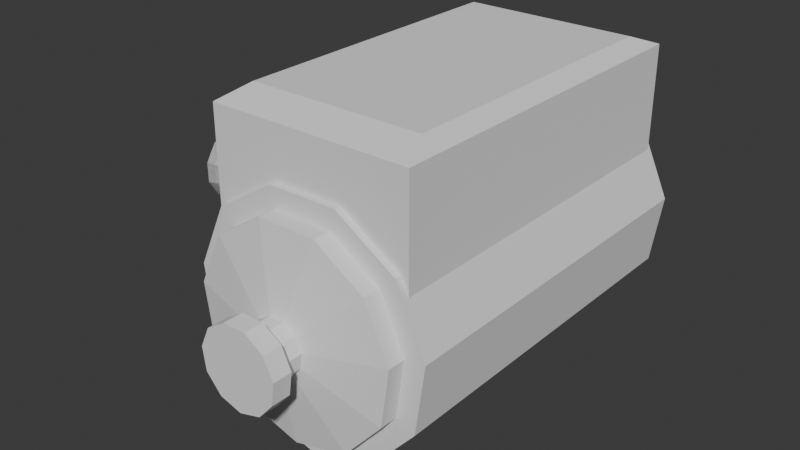 # Source: Engine_4CylinderInLine.blend  (saved by Blender 4.4.32; exported with 4.5.12 LTS)
import bpy
from mathutils import Matrix  # noqa: F401  (used for matrix-valued properties, if any)

bpy.ops.wm.read_factory_settings(use_empty=True)
scene = bpy.context.scene
scene.name = 'Scene'

# ---- world
world_world = bpy.data.worlds.new('World'); scene.world = world_world
world_world.use_nodes = True; world_world.node_tree.nodes.clear()
_N = world_world.node_tree.nodes; _L = world_world.node_tree.links
n0 = _N.new('ShaderNodeOutputWorld'); n0.name = 'World Output'; n0.location = (300, 300)
n1 = _N.new('ShaderNodeBackground'); n1.name = 'Background'; n1.location = (10, 300)
n1.inputs[0].default_value = (0.05088, 0.05088, 0.05088, 1.0)
_L.new(n1.outputs[0], n0.inputs[0])
n0.is_active_output = True
world_world.color = (0.05088, 0.05088, 0.05088)
world_world.sun_shadow_jitter_overblur = 0.0

# ---- meshes
me_cube_001 = bpy.data.meshes.new('Cube.001')
me_cube_001.from_pydata([(-1.085, -1.175, -0.5417), (-1.085, -1.175, 1.063), (-1.085, 0.5529, -0.5417), (-1.085, 0.5529, 1.063), (1.085, -1.175, -0.5417), (1.085, -1.175, 1.063), (1.085, 0.5529, -0.5417), (1.085, 0.5529, 1.063), (0.0, -1.206, -2.088), (0.0, 0.5725, -2.088), (0.7194, -1.206, -1.876), (0.7194, 0.5725, -1.876), (1.21, -1.206, -1.31), (1.21, 0.5725, -1.31), (1.317, -1.206, -0.5675), (1.317, 0.5725, -0.5675), (1.006, -1.206, 0.1145), (1.006, 0.5725, 0.1145), (0.3749, -1.206, 0.5199), (0.3749, 0.5725, 0.5199), (-0.3749, -1.206, 0.5199), (-0.3749, 0.5725, 0.5199), (-1.006, -1.206, 0.1145), (-1.006, 0.5725, 0.1145), (-1.317, -1.206, -0.5675), (-1.317, 0.5725, -0.5675), (-1.21, -1.206, -1.31), (-1.21, 0.5725, -1.31), (-0.7194, -1.206, -1.876), (-0.7194, 0.5725, -1.876), (-0.9319, -1.025, 1.19), (-0.9319, 0.4029, 1.19), (0.9319, 0.4029, 1.19), (0.9319, -1.025, 1.19), (1.796e-09, -1.206, -1.867), (0.6002, -1.206, -1.691), (1.01, -1.206, -1.218), (1.099, -1.206, -0.5989), (0.839, -1.206, -0.02991), (0.3128, -1.206, 0.3083), (-0.3128, -1.206, 0.3083), (-0.839, -1.206, -0.02991), (-1.099, -1.206, -0.5989), (-1.01, -1.206, -1.218), (-0.6002, -1.206, -1.691), (1.796e-09, -1.293, -1.867), (0.6002, -1.293, -1.691), (1.01, -1.293, -1.218), (1.099, -1.293, -0.5989), (0.839, -1.293, -0.02991), (0.3128, -1.293, 0.3083), (-0.3128, -1.293, 0.3083), (-0.839, -1.293, -0.02991), (-1.099, -1.293, -0.5989), (-1.01, -1.293, -1.218), (-0.6002, -1.293, -1.691), (1.796e-09, -1.293, -1.867), (0.6002, -1.293, -1.691), (1.01, -1.293, -1.218), (1.099, -1.293, -0.5989), (0.839, -1.293, -0.02991), (0.3128, -1.293, 0.3083), (-0.3128, -1.293, 0.3083), (-0.839, -1.293, -0.02991), (-1.099, -1.293, -0.5989), (-1.01, -1.293, -1.218), (-0.6002, -1.293, -1.691), (8.54e-09, -1.362, -1.039), (0.1525, -1.362, -0.9942), (0.2566, -1.362, -0.8741), (0.2792, -1.362, -0.7167), (0.2132, -1.362, -0.5721), (0.07948, -1.362, -0.4862), (-0.07948, -1.362, -0.4862), (-0.2132, -1.362, -0.5721), (-0.2792, -1.362, -0.7167), (-0.2566, -1.362, -0.8741), (-0.1525, -1.362, -0.9942), (8.54e-09, -1.48, -1.039), (0.1525, -1.48, -0.9942), (0.2566, -1.48, -0.8741), (0.2792, -1.48, -0.7167), (0.2132, -1.48, -0.5721), (0.07948, -1.48, -0.4862), (-0.07948, -1.48, -0.4862), (-0.2132, -1.48, -0.5721), (-0.2792, -1.48, -0.7167), (-0.2566, -1.48, -0.8741), (-0.1525, -1.48, -0.9942), (7.348e-09, -1.48, -1.185), (0.2316, -1.48, -1.117), (0.3897, -1.48, -0.9349), (0.4241, -1.48, -0.6959), (0.3238, -1.48, -0.4763), (0.1207, -1.48, -0.3458), (-0.1207, -1.48, -0.3458), (-0.3238, -1.48, -0.4763), (-0.4241, -1.48, -0.6959), (-0.3897, -1.48, -0.9349), (-0.2316, -1.48, -1.117), (7.348e-09, -1.572, -1.185), (0.2316, -1.572, -1.117), (0.3897, -1.572, -0.9349), (0.4241, -1.572, -0.6959), (0.3238, -1.572, -0.4763), (0.1207, -1.572, -0.3458), (-0.1207, -1.572, -0.3458), (-0.3238, -1.572, -0.4763), (-0.4241, -1.572, -0.6959), (-0.3897, -1.572, -0.9349), (-0.2316, -1.572, -1.117)], [], [(0, 1, 3, 2), (2, 3, 7, 6), (6, 7, 5, 4), (4, 5, 1, 0), (2, 6, 4, 0), (3, 1, 30, 31), (8, 9, 11, 10), (10, 11, 13, 12), (12, 13, 15, 14), (14, 15, 17, 16), (16, 17, 19, 18), (18, 19, 21, 20), (20, 21, 23, 22), (22, 23, 25, 24), (24, 25, 27, 26), (11, 9, 29, 27, 25, 23, 21, 19, 17, 15, 13), (26, 27, 29, 28), (28, 29, 9, 8), (24, 26, 43, 42), (32, 31, 30, 33), (1, 5, 33, 30), (7, 3, 31, 32), (5, 7, 32, 33), (35, 36, 47, 46), (22, 24, 42, 41), (20, 22, 41, 40), (18, 20, 40, 39), (16, 18, 39, 38), (14, 16, 38, 37), (8, 10, 35, 34), (12, 14, 37, 36), (28, 8, 34, 44), (10, 12, 36, 35), (26, 28, 44, 43), (49, 50, 61, 60), (42, 43, 54, 53), (39, 40, 51, 50), (36, 37, 48, 47), (43, 44, 55, 54), (40, 41, 52, 51), (37, 38, 49, 48), (44, 34, 45, 55), (34, 35, 46, 45), (41, 42, 53, 52), (38, 39, 50, 49), (58, 59, 70, 69), (46, 47, 58, 57), (53, 54, 65, 64), (50, 51, 62, 61), (47, 48, 59, 58), (54, 55, 66, 65), (51, 52, 63, 62), (48, 49, 60, 59), (55, 45, 56, 66), (45, 46, 57, 56), (52, 53, 64, 63), (68, 69, 80, 79), (65, 66, 77, 76), (62, 63, 74, 73), (59, 60, 71, 70), (66, 56, 67, 77), (56, 57, 68, 67), (63, 64, 75, 74), (60, 61, 72, 71), (57, 58, 69, 68), (64, 65, 76, 75), (61, 62, 73, 72), (84, 85, 96, 95), (75, 76, 87, 86), (72, 73, 84, 83), (69, 70, 81, 80), (76, 77, 88, 87), (73, 74, 85, 84), (70, 71, 82, 81), (77, 67, 78, 88), (67, 68, 79, 78), (74, 75, 86, 85), (71, 72, 83, 82), (90, 91, 102, 101), (81, 82, 93, 92), (88, 78, 89, 99), (78, 79, 90, 89), (85, 86, 97, 96), (82, 83, 94, 93), (79, 80, 91, 90), (86, 87, 98, 97), (83, 84, 95, 94), (80, 81, 92, 91), (87, 88, 99, 98), (100, 101, 102, 103, 104, 105, 106, 107, 108, 109, 110), (97, 98, 109, 108), (94, 95, 106, 105), (91, 92, 103, 102), (98, 99, 110, 109), (95, 96, 107, 106), (92, 93, 104, 103), (99, 89, 100, 110), (89, 90, 101, 100), (96, 97, 108, 107), (93, 94, 105, 104)])
_uv = me_cube_001.uv_layers.new(name='UVMap')
_uv.uv.foreach_set('vector', [0.375, 0.0, 0.625, 0.0, 0.625, 0.25, 0.375, 0.25, 0.375, 0.25, 0.625, 0.25, 0.625, 0.5, 0.375, 0.5, 0.375, 0.5, 0.625, 0.5, 0.625, 0.75, 0.375, 0.75, 0.375, 0.75, 0.625, 0.75, 0.625, 1.0, 0.375, 1.0, 0.125, 0.5, 0.375, 0.5, 0.375, 0.75, 0.125, 0.75, 0.625, 0.25, 0.625, 0.0, 0.625, 0.0, 0.625, 0.25, 1.0, 0.5, 1.0, 1.0, 0.9091, 1.0, 0.9091, 0.5, 0.9091, 0.5, 0.9091, 1.0, 0.8182, 1.0, 0.8182, 0.5, 0.8182, 0.5, 0.8182, 1.0, 0.7273, 1.0, 0.7273, 0.5, 0.7273, 0.5, 0.7273, 1.0, 0.6364, 1.0, 0.6364, 0.5, 0.6364, 0.5, 0.6364, 1.0, 0.5455, 1.0, 0.5455, 0.5, 0.5455, 0.5, 0.5455, 1.0, 0.4545, 1.0, 0.4545, 0.5, 0.4545, 0.5, 0.4545, 1.0, 0.3636, 1.0, 0.3636, 0.5, 0.3636, 0.5, 0.3636, 1.0, 0.2727, 1.0, 0.2727, 0.5, 0.2727, 0.5, 0.2727, 1.0, 0.1818, 1.0, 0.1818, 0.5, 0.3798, 0.4519, 0.25, 0.49, 0.1202, 0.4519, 0.03169, 0.3497, 0.01244, 0.2158, 0.06862, 0.09283, 0.1824, 0.01972, 0.3176, 0.01972, 0.4314, 0.09283, 0.4876, 0.2158, 0.4683, 0.3497, 0.1818, 0.5, 0.1818, 1.0, 0.09091, 1.0, 0.09091, 0.5, 0.09091, 0.5, 0.09091, 1.0, -1.788e-07, 1.0, -1.788e-07, 0.5, 0.2727, 0.5, 0.1818, 0.5, 0.1818, 0.5, 0.2727, 0.5, 0.625, 0.5, 0.875, 0.5, 0.875, 0.75, 0.625, 0.75, 0.625, 1.0, 0.625, 0.75, 0.625, 0.75, 0.625, 1.0, 0.625, 0.5, 0.625, 0.25, 0.625, 0.25, 0.625, 0.5, 0.625, 0.75, 0.625, 0.5, 0.625, 0.5, 0.625, 0.75, 0.9091, 0.5, 0.8182, 0.5, 0.8182, 0.5, 0.9091, 0.5, 0.3636, 0.5, 0.2727, 0.5, 0.2727, 0.5, 0.3636, 0.5, 0.4545, 0.5, 0.3636, 0.5, 0.3636, 0.5, 0.4545, 0.5, 0.5455, 0.5, 0.4545, 0.5, 0.4545, 0.5, 0.5455, 0.5, 0.6364, 0.5, 0.5455, 0.5, 0.5455, 0.5, 0.6364, 0.5, 0.7273, 0.5, 0.6364, 0.5, 0.6364, 0.5, 0.7273, 0.5, 1.0, 0.5, 0.9091, 0.5, 0.9091, 0.5, 1.0, 0.5, 0.8182, 0.5, 0.7273, 0.5, 0.7273, 0.5, 0.8182, 0.5, 0.09091, 0.5, -1.788e-07, 0.5, -1.788e-07, 0.5, 0.09091, 0.5, 0.9091, 0.5, 0.8182, 0.5, 0.8182, 0.5, 0.9091, 0.5, 0.1818, 0.5, 0.09091, 0.5, 0.09091, 0.5, 0.1818, 0.5, 0.6364, 0.5, 0.5455, 0.5, 0.5455, 0.5, 0.6364, 0.5, 0.2727, 0.5, 0.1818, 0.5, 0.1818, 0.5, 0.2727, 0.5, 0.5455, 0.5, 0.4545, 0.5, 0.4545, 0.5, 0.5455, 0.5, 0.8182, 0.5, 0.7273, 0.5, 0.7273, 0.5, 0.8182, 0.5, 0.1818, 0.5, 0.09091, 0.5, 0.09091, 0.5, 0.1818, 0.5, 0.4545, 0.5, 0.3636, 0.5, 0.3636, 0.5, 0.4545, 0.5, 0.7273, 0.5, 0.6364, 0.5, 0.6364, 0.5, 0.7273, 0.5, 0.09091, 0.5, -1.788e-07, 0.5, -1.788e-07, 0.5, 0.09091, 0.5, 1.0, 0.5, 0.9091, 0.5, 0.9091, 0.5, 1.0, 0.5, 0.3636, 0.5, 0.2727, 0.5, 0.2727, 0.5, 0.3636, 0.5, 0.6364, 0.5, 0.5455, 0.5, 0.5455, 0.5, 0.6364, 0.5, 0.8182, 0.5, 0.7273, 0.5, 0.7273, 0.5, 0.8182, 0.5, 0.9091, 0.5, 0.8182, 0.5, 0.8182, 0.5, 0.9091, 0.5, 0.2727, 0.5, 0.1818, 0.5, 0.1818, 0.5, 0.2727, 0.5, 0.5455, 0.5, 0.4545, 0.5, 0.4545, 0.5, 0.5455, 0.5, 0.8182, 0.5, 0.7273, 0.5, 0.7273, 0.5, 0.8182, 0.5, 0.1818, 0.5, 0.09091, 0.5, 0.09091, 0.5, 0.1818, 0.5, 0.4545, 0.5, 0.3636, 0.5, 0.3636, 0.5, 0.4545, 0.5, 0.7273, 0.5, 0.6364, 0.5, 0.6364, 0.5, 0.7273, 0.5, 0.09091, 0.5, -1.788e-07, 0.5, -1.788e-07, 0.5, 0.09091, 0.5, 1.0, 0.5, 0.9091, 0.5, 0.9091, 0.5, 1.0, 0.5, 0.3636, 0.5, 0.2727, 0.5, 0.2727, 0.5, 0.3636, 0.5, 0.9091, 0.5, 0.8182, 0.5, 0.8182, 0.5, 0.9091, 0.5, 0.1818, 0.5, 0.09091, 0.5, 0.09091, 0.5, 0.1818, 0.5, 0.4545, 0.5, 0.3636, 0.5, 0.3636, 0.5, 0.4545, 0.5, 0.7273, 0.5, 0.6364, 0.5, 0.6364, 0.5, 0.7273, 0.5, 0.09091, 0.5, -1.788e-07, 0.5, -1.788e-07, 0.5, 0.09091, 0.5, 1.0, 0.5, 0.9091, 0.5, 0.9091, 0.5, 1.0, 0.5, 0.3636, 0.5, 0.2727, 0.5, 0.2727, 0.5, 0.3636, 0.5, 0.6364, 0.5, 0.5455, 0.5, 0.5455, 0.5, 0.6364, 0.5, 0.9091, 0.5, 0.8182, 0.5, 0.8182, 0.5, 0.9091, 0.5, 0.2727, 0.5, 0.1818, 0.5, 0.1818, 0.5, 0.2727, 0.5, 0.5455, 0.5, 0.4545, 0.5, 0.4545, 0.5, 0.5455, 0.5, 0.4545, 0.5, 0.3636, 0.5, 0.3636, 0.5, 0.4545, 0.5, 0.2727, 0.5, 0.1818, 0.5, 0.1818, 0.5, 0.2727, 0.5, 0.5455, 0.5, 0.4545, 0.5, 0.4545, 0.5, 0.5455, 0.5, 0.8182, 0.5, 0.7273, 0.5, 0.7273, 0.5, 0.8182, 0.5, 0.1818, 0.5, 0.09091, 0.5, 0.09091, 0.5, 0.1818, 0.5, 0.4545, 0.5, 0.3636, 0.5, 0.3636, 0.5, 0.4545, 0.5, 0.7273, 0.5, 0.6364, 0.5, 0.6364, 0.5, 0.7273, 0.5, 0.09091, 0.5, -1.788e-07, 0.5, -1.788e-07, 0.5, 0.09091, 0.5, 1.0, 0.5, 0.9091, 0.5, 0.9091, 0.5, 1.0, 0.5, 0.3636, 0.5, 0.2727, 0.5, 0.2727, 0.5, 0.3636, 0.5, 0.6364, 0.5, 0.5455, 0.5, 0.5455, 0.5, 0.6364, 0.5, 0.9091, 0.5, 0.8182, 0.5, 0.8182, 0.5, 0.9091, 0.5, 0.7273, 0.5, 0.6364, 0.5, 0.6364, 0.5, 0.7273, 0.5, 0.09091, 0.5, -1.788e-07, 0.5, -1.788e-07, 0.5, 0.09091, 0.5, 1.0, 0.5, 0.9091, 0.5, 0.9091, 0.5, 1.0, 0.5, 0.3636, 0.5, 0.2727, 0.5, 0.2727, 0.5, 0.3636, 0.5, 0.6364, 0.5, 0.5455, 0.5, 0.5455, 0.5, 0.6364, 0.5, 0.9091, 0.5, 0.8182, 0.5, 0.8182, 0.5, 0.9091, 0.5, 0.2727, 0.5, 0.1818, 0.5, 0.1818, 0.5, 0.2727, 0.5, 0.5455, 0.5, 0.4545, 0.5, 0.4545, 0.5, 0.5455, 0.5, 0.8182, 0.5, 0.7273, 0.5, 0.7273, 0.5, 0.8182, 0.5, 0.1818, 0.5, 0.09091, 0.5, 0.09091, 0.5, 0.1818, 0.5, 0.75, 0.49, 0.8798, 0.4519, 0.9683, 0.3497, 0.9876, 0.2158, 0.9314, 0.09283, 0.8176, 0.01972, 0.6824, 0.01972, 0.5686, 0.09283, 0.5124, 0.2158, 0.5317, 0.3497, 0.6202, 0.4519, 0.2727, 0.5, 0.1818, 0.5, 0.1818, 0.5, 0.2727, 0.5, 0.5455, 0.5, 0.4545, 0.5, 0.4545, 0.5, 0.5455, 0.5, 0.8182, 0.5, 0.7273, 0.5, 0.7273, 0.5, 0.8182, 0.5, 0.1818, 0.5, 0.09091, 0.5, 0.09091, 0.5, 0.1818, 0.5, 0.4545, 0.5, 0.3636, 0.5, 0.3636, 0.5, 0.4545, 0.5, 0.7273, 0.5, 0.6364, 0.5, 0.6364, 0.5, 0.7273, 0.5, 0.09091, 0.5, -1.788e-07, 0.5, -1.788e-07, 0.5, 0.09091, 0.5, 1.0, 0.5, 0.9091, 0.5, 0.9091, 0.5, 1.0, 0.5, 0.3636, 0.5, 0.2727, 0.5, 0.2727, 0.5, 0.3636, 0.5, 0.6364, 0.5, 0.5455, 0.5, 0.5455, 0.5, 0.6364, 0.5])
me_cube_001.update()
me_cube_002 = bpy.data.meshes.new('Cube.002')
me_cube_002.from_pydata([(-0.9546, 0.8913, 3.185e-08), (-1.572, 0.8913, 8.701e-08), (-0.9546, 0.8694, 0.1668), (-1.572, 0.8694, 0.1668), (-0.9546, 0.8107, 0.2806), (-1.572, 0.8107, 0.2806), (-0.9546, 0.7338, 0.3054), (-1.572, 0.7338, 0.3054), (-0.9546, 0.6631, 0.2332), (-1.572, 0.6631, 0.2332), (-0.9546, 0.6211, 0.08692), (-1.572, 0.6211, 0.08692), (-0.9546, 0.6211, -0.08692), (-1.572, 0.6211, -0.08692), (-0.9546, 0.6631, -0.2332), (-1.572, 0.6631, -0.2332), (-0.9546, 0.7338, -0.3054), (-1.572, 0.7338, -0.3054), (-0.9546, 0.8107, -0.2806), (-1.572, 0.8107, -0.2806), (-0.9546, 0.8694, -0.1668), (-1.572, 0.8694, -0.1668), (-1.653, 0.8728, 0.1716), (-1.653, 0.8953, 8.714e-08), (-1.653, 0.8124, 0.2888), (-1.653, 0.7332, 0.3142), (-1.653, 0.6605, 0.2399), (-1.653, 0.6173, 0.08944), (-1.653, 0.6173, -0.08944), (-1.653, 0.6605, -0.2399), (-1.653, 0.7332, -0.3142), (-1.653, 0.8124, -0.2888), (-1.653, 0.8728, -0.1716), (-1.708, 0.8829, 0.1862), (-1.708, 0.9073, 8.615e-08), (-1.708, 0.8174, 0.3133), (-1.708, 0.7315, 0.3409), (-1.708, 0.6526, 0.2603), (-1.708, 0.6057, 0.09702), (-1.708, 0.6057, -0.09702), (-1.708, 0.6526, -0.2603), (-1.708, 0.7315, -0.3409), (-1.708, 0.8174, -0.3133), (-1.708, 0.8829, -0.1862), (-1.793, 0.8894, 0.1955), (-1.793, 0.915, 8.652e-08), (-1.793, 0.8205, 0.3289), (-1.793, 0.7304, 0.3579), (-1.793, 0.6476, 0.2732), (-1.793, 0.5984, 0.1019), (-1.793, 0.5984, -0.1019), (-1.793, 0.6476, -0.2732), (-1.793, 0.7304, -0.3579), (-1.793, 0.8205, -0.3289), (-1.793, 0.8894, -0.1955), (-1.793, 0.8731, 0.1721), (-1.793, 0.8957, 8.368e-08), (-1.793, 0.8125, 0.2895), (-1.793, 0.7332, 0.315), (-1.793, 0.6603, 0.2405), (-1.793, 0.6169, 0.08967), (-1.793, 0.6169, -0.08967), (-1.793, 0.6603, -0.2405), (-1.793, 0.7332, -0.315), (-1.793, 0.8125, -0.2895), (-1.793, 0.8731, -0.1721), (-1.724, 0.8464, 0.1337), (-1.724, 0.8639, 8.163e-08), (-1.724, 0.7993, 0.2249), (-1.724, 0.7377, 0.2447), (-1.724, 0.6811, 0.1869), (-1.724, 0.6474, 0.06966), (-1.724, 0.6474, -0.06966), (-1.724, 0.6811, -0.1869), (-1.724, 0.7377, -0.2447), (-1.724, 0.7993, -0.2249), (-1.724, 0.8464, -0.1337), (-0.9546, 0.8913, 3.185e-08), (-1.572, 0.8913, 8.701e-08), (-0.9546, 0.8694, 0.1668), (-1.572, 0.8694, 0.1668), (-0.9546, 0.8107, 0.2806), (-1.572, 0.8107, 0.2806), (-0.9546, 0.7338, 0.3054), (-1.572, 0.7338, 0.3054), (-0.9546, 0.6631, 0.2332), (-1.572, 0.6631, 0.2332), (-0.9546, 0.6211, 0.08692), (-1.572, 0.6211, 0.08692), (-0.9546, 0.6211, -0.08692), (-1.572, 0.6211, -0.08692), (-0.9546, 0.6631, -0.2332), (-1.572, 0.6631, -0.2332), (-0.9546, 0.7338, -0.3054), (-1.572, 0.7338, -0.3054), (-0.9546, 0.8107, -0.2806), (-1.572, 0.8107, -0.2806), (-0.9546, 0.8694, -0.1668), (-1.572, 0.8694, -0.1668), (-1.653, 0.8728, 0.1716), (-1.653, 0.8953, 8.714e-08), (-1.653, 0.8124, 0.2888), (-1.653, 0.7332, 0.3142), (-1.653, 0.6605, 0.2399), (-1.653, 0.6173, 0.08944), (-1.653, 0.6173, -0.08944), (-1.653, 0.6605, -0.2399), (-1.653, 0.7332, -0.3142), (-1.653, 0.8124, -0.2888), (-1.653, 0.8728, -0.1716), (-1.708, 0.8829, 0.1862), (-1.708, 0.9073, 8.615e-08), (-1.708, 0.8174, 0.3133), (-1.708, 0.7315, 0.3409), (-1.708, 0.6526, 0.2603), (-1.708, 0.6057, 0.09702), (-1.708, 0.6057, -0.09702), (-1.708, 0.6526, -0.2603), (-1.708, 0.7315, -0.3409), (-1.708, 0.8174, -0.3133), (-1.708, 0.8829, -0.1862), (-1.793, 0.8894, 0.1955), (-1.793, 0.915, 8.652e-08), (-1.793, 0.8205, 0.3289), (-1.793, 0.7304, 0.3579), (-1.793, 0.6476, 0.2732), (-1.793, 0.5984, 0.1019), (-1.793, 0.5984, -0.1019), (-1.793, 0.6476, -0.2732), (-1.793, 0.7304, -0.3579), (-1.793, 0.8205, -0.3289), (-1.793, 0.8894, -0.1955), (-1.793, 0.8731, 0.1721), (-1.793, 0.8957, 8.368e-08), (-1.793, 0.8125, 0.2895), (-1.793, 0.7332, 0.315), (-1.793, 0.6603, 0.2405), (-1.793, 0.6169, 0.08967), (-1.793, 0.6169, -0.08967), (-1.793, 0.6603, -0.2405), (-1.793, 0.7332, -0.315), (-1.793, 0.8125, -0.2895), (-1.793, 0.8731, -0.1721), (-1.724, 0.8464, 0.1337), (-1.724, 0.8639, 8.163e-08), (-1.724, 0.7993, 0.2249), (-1.724, 0.7377, 0.2447), (-1.724, 0.6811, 0.1869), (-1.724, 0.6474, 0.06966), (-1.724, 0.6474, -0.06966), (-1.724, 0.6811, -0.1869), (-1.724, 0.7377, -0.2447), (-1.724, 0.7993, -0.2249), (-1.724, 0.8464, -0.1337)], [], [(0, 1, 3, 2), (2, 3, 5, 4), (4, 5, 7, 6), (6, 7, 9, 8), (8, 9, 11, 10), (10, 11, 13, 12), (12, 13, 15, 14), (14, 15, 17, 16), (16, 17, 19, 18), (5, 3, 22, 24), (18, 19, 21, 20), (20, 21, 1, 0), (0, 2, 4, 6, 8, 10, 12, 14, 16, 18, 20), (29, 28, 39, 40), (21, 19, 31, 32), (19, 17, 30, 31), (17, 15, 29, 30), (15, 13, 28, 29), (13, 11, 27, 28), (11, 9, 26, 27), (9, 7, 25, 26), (3, 1, 23, 22), (7, 5, 24, 25), (1, 21, 32, 23), (35, 33, 44, 46), (26, 25, 36, 37), (23, 32, 43, 34), (22, 23, 34, 33), (30, 29, 40, 41), (27, 26, 37, 38), (24, 22, 33, 35), (31, 30, 41, 42), (28, 27, 38, 39), (25, 24, 35, 36), (32, 31, 42, 43), (48, 47, 58, 59), (42, 41, 52, 53), (39, 38, 49, 50), (36, 35, 46, 47), (43, 42, 53, 54), (40, 39, 50, 51), (37, 36, 47, 48), (34, 43, 54, 45), (33, 34, 45, 44), (41, 40, 51, 52), (38, 37, 48, 49), (57, 55, 66, 68), (45, 54, 65, 56), (44, 45, 56, 55), (52, 51, 62, 63), (49, 48, 59, 60), (46, 44, 55, 57), (53, 52, 63, 64), (50, 49, 60, 61), (47, 46, 57, 58), (54, 53, 64, 65), (51, 50, 61, 62), (66, 67, 76, 75, 74, 73, 72, 71, 70, 69, 68), (64, 63, 74, 75), (61, 60, 71, 72), (58, 57, 68, 69), (65, 64, 75, 76), (62, 61, 72, 73), (59, 58, 69, 70), (56, 65, 76, 67), (55, 56, 67, 66), (63, 62, 73, 74), (60, 59, 70, 71), (77, 78, 80, 79), (79, 80, 82, 81), (81, 82, 84, 83), (83, 84, 86, 85), (85, 86, 88, 87), (87, 88, 90, 89), (89, 90, 92, 91), (91, 92, 94, 93), (93, 94, 96, 95), (82, 80, 99, 101), (95, 96, 98, 97), (97, 98, 78, 77), (77, 79, 81, 83, 85, 87, 89, 91, 93, 95, 97), (106, 105, 116, 117), (98, 96, 108, 109), (96, 94, 107, 108), (94, 92, 106, 107), (92, 90, 105, 106), (90, 88, 104, 105), (88, 86, 103, 104), (86, 84, 102, 103), (80, 78, 100, 99), (84, 82, 101, 102), (78, 98, 109, 100), (112, 110, 121, 123), (103, 102, 113, 114), (100, 109, 120, 111), (99, 100, 111, 110), (107, 106, 117, 118), (104, 103, 114, 115), (101, 99, 110, 112), (108, 107, 118, 119), (105, 104, 115, 116), (102, 101, 112, 113), (109, 108, 119, 120), (125, 124, 135, 136), (119, 118, 129, 130), (116, 115, 126, 127), (113, 112, 123, 124), (120, 119, 130, 131), (117, 116, 127, 128), (114, 113, 124, 125), (111, 120, 131, 122), (110, 111, 122, 121), (118, 117, 128, 129), (115, 114, 125, 126), (134, 132, 143, 145), (122, 131, 142, 133), (121, 122, 133, 132), (129, 128, 139, 140), (126, 125, 136, 137), (123, 121, 132, 134), (130, 129, 140, 141), (127, 126, 137, 138), (124, 123, 134, 135), (131, 130, 141, 142), (128, 127, 138, 139), (143, 144, 153, 152, 151, 150, 149, 148, 147, 146, 145), (141, 140, 151, 152), (138, 137, 148, 149), (135, 134, 145, 146), (142, 141, 152, 153), (139, 138, 149, 150), (136, 135, 146, 147), (133, 142, 153, 144), (132, 133, 144, 143), (140, 139, 150, 151), (137, 136, 147, 148)])
_uv = me_cube_002.uv_layers.new(name='UVMap')
_uv.uv.foreach_set('vector', [1.0, 0.5, 1.0, 1.0, 0.9091, 1.0, 0.9091, 0.5, 0.9091, 0.5, 0.9091, 1.0, 0.8182, 1.0, 0.8182, 0.5, 0.8182, 0.5, 0.8182, 1.0, 0.7273, 1.0, 0.7273, 0.5, 0.7273, 0.5, 0.7273, 1.0, 0.6364, 1.0, 0.6364, 0.5, 0.6364, 0.5, 0.6364, 1.0, 0.5455, 1.0, 0.5455, 0.5, 0.5455, 0.5, 0.5455, 1.0, 0.4545, 1.0, 0.4545, 0.5, 0.4545, 0.5, 0.4545, 1.0, 0.3636, 1.0, 0.3636, 0.5, 0.3636, 0.5, 0.3636, 1.0, 0.2727, 1.0, 0.2727, 0.5, 0.2727, 0.5, 0.2727, 1.0, 0.1818, 1.0, 0.1818, 0.5, 0.8182, 1.0, 0.9091, 1.0, 0.9091, 1.0, 0.8182, 1.0, 0.1818, 0.5, 0.1818, 1.0, 0.09091, 1.0, 0.09091, 0.5, 0.09091, 0.5, 0.09091, 1.0, -1.788e-07, 1.0, -1.788e-07, 0.5, 0.75, 0.49, 0.8798, 0.4519, 0.9683, 0.3497, 0.9876, 0.2158, 0.9314, 0.09283, 0.8176, 0.01972, 0.6824, 0.01972, 0.5686, 0.09283, 0.5124, 0.2158, 0.5317, 0.3497, 0.6202, 0.4519, 0.3636, 1.0, 0.4545, 1.0, 0.4545, 1.0, 0.3636, 1.0, 0.09091, 1.0, 0.1818, 1.0, 0.1818, 1.0, 0.09091, 1.0, 0.1818, 1.0, 0.2727, 1.0, 0.2727, 1.0, 0.1818, 1.0, 0.2727, 1.0, 0.3636, 1.0, 0.3636, 1.0, 0.2727, 1.0, 0.3636, 1.0, 0.4545, 1.0, 0.4545, 1.0, 0.3636, 1.0, 0.4545, 1.0, 0.5455, 1.0, 0.5455, 1.0, 0.4545, 1.0, 0.5455, 1.0, 0.6364, 1.0, 0.6364, 1.0, 0.5455, 1.0, 0.6364, 1.0, 0.7273, 1.0, 0.7273, 1.0, 0.6364, 1.0, 0.9091, 1.0, 1.0, 1.0, 1.0, 1.0, 0.9091, 1.0, 0.7273, 1.0, 0.8182, 1.0, 0.8182, 1.0, 0.7273, 1.0, -1.788e-07, 1.0, 0.09091, 1.0, 0.09091, 1.0, -1.788e-07, 1.0, 0.8182, 1.0, 0.9091, 1.0, 0.9091, 1.0, 0.8182, 1.0, 0.6364, 1.0, 0.7273, 1.0, 0.7273, 1.0, 0.6364, 1.0, -1.788e-07, 1.0, 0.09091, 1.0, 0.09091, 1.0, -1.788e-07, 1.0, 0.9091, 1.0, 1.0, 1.0, 1.0, 1.0, 0.9091, 1.0, 0.2727, 1.0, 0.3636, 1.0, 0.3636, 1.0, 0.2727, 1.0, 0.5455, 1.0, 0.6364, 1.0, 0.6364, 1.0, 0.5455, 1.0, 0.8182, 1.0, 0.9091, 1.0, 0.9091, 1.0, 0.8182, 1.0, 0.1818, 1.0, 0.2727, 1.0, 0.2727, 1.0, 0.1818, 1.0, 0.4545, 1.0, 0.5455, 1.0, 0.5455, 1.0, 0.4545, 1.0, 0.7273, 1.0, 0.8182, 1.0, 0.8182, 1.0, 0.7273, 1.0, 0.09091, 1.0, 0.1818, 1.0, 0.1818, 1.0, 0.09091, 1.0, 0.6364, 1.0, 0.7273, 1.0, 0.7273, 1.0, 0.6364, 1.0, 0.1818, 1.0, 0.2727, 1.0, 0.2727, 1.0, 0.1818, 1.0, 0.4545, 1.0, 0.5455, 1.0, 0.5455, 1.0, 0.4545, 1.0, 0.7273, 1.0, 0.8182, 1.0, 0.8182, 1.0, 0.7273, 1.0, 0.09091, 1.0, 0.1818, 1.0, 0.1818, 1.0, 0.09091, 1.0, 0.3636, 1.0, 0.4545, 1.0, 0.4545, 1.0, 0.3636, 1.0, 0.6364, 1.0, 0.7273, 1.0, 0.7273, 1.0, 0.6364, 1.0, -1.788e-07, 1.0, 0.09091, 1.0, 0.09091, 1.0, -1.788e-07, 1.0, 0.9091, 1.0, 1.0, 1.0, 1.0, 1.0, 0.9091, 1.0, 0.2727, 1.0, 0.3636, 1.0, 0.3636, 1.0, 0.2727, 1.0, 0.5455, 1.0, 0.6364, 1.0, 0.6364, 1.0, 0.5455, 1.0, 0.8182, 1.0, 0.9091, 1.0, 0.9091, 1.0, 0.8182, 1.0, -1.788e-07, 1.0, 0.09091, 1.0, 0.09091, 1.0, -1.788e-07, 1.0, 0.9091, 1.0, 1.0, 1.0, 1.0, 1.0, 0.9091, 1.0, 0.2727, 1.0, 0.3636, 1.0, 0.3636, 1.0, 0.2727, 1.0, 0.5455, 1.0, 0.6364, 1.0, 0.6364, 1.0, 0.5455, 1.0, 0.8182, 1.0, 0.9091, 1.0, 0.9091, 1.0, 0.8182, 1.0, 0.1818, 1.0, 0.2727, 1.0, 0.2727, 1.0, 0.1818, 1.0, 0.4545, 1.0, 0.5455, 1.0, 0.5455, 1.0, 0.4545, 1.0, 0.7273, 1.0, 0.8182, 1.0, 0.8182, 1.0, 0.7273, 1.0, 0.09091, 1.0, 0.1818, 1.0, 0.1818, 1.0, 0.09091, 1.0, 0.3636, 1.0, 0.4545, 1.0, 0.4545, 1.0, 0.3636, 1.0, 0.3798, 0.4519, 0.25, 0.49, 0.1202, 0.4519, 0.03169, 0.3497, 0.01244, 0.2158, 0.06862, 0.09283, 0.1824, 0.01972, 0.3176, 0.01972, 0.4314, 0.09283, 0.4876, 0.2158, 0.4683, 0.3497, 0.1818, 1.0, 0.2727, 1.0, 0.2727, 1.0, 0.1818, 1.0, 0.4545, 1.0, 0.5455, 1.0, 0.5455, 1.0, 0.4545, 1.0, 0.7273, 1.0, 0.8182, 1.0, 0.8182, 1.0, 0.7273, 1.0, 0.09091, 1.0, 0.1818, 1.0, 0.1818, 1.0, 0.09091, 1.0, 0.3636, 1.0, 0.4545, 1.0, 0.4545, 1.0, 0.3636, 1.0, 0.6364, 1.0, 0.7273, 1.0, 0.7273, 1.0, 0.6364, 1.0, -1.788e-07, 1.0, 0.09091, 1.0, 0.09091, 1.0, -1.788e-07, 1.0, 0.9091, 1.0, 1.0, 1.0, 1.0, 1.0, 0.9091, 1.0, 0.2727, 1.0, 0.3636, 1.0, 0.3636, 1.0, 0.2727, 1.0, 0.5455, 1.0, 0.6364, 1.0, 0.6364, 1.0, 0.5455, 1.0, 1.0, 0.5, 1.0, 1.0, 0.9091, 1.0, 0.9091, 0.5, 0.9091, 0.5, 0.9091, 1.0, 0.8182, 1.0, 0.8182, 0.5, 0.8182, 0.5, 0.8182, 1.0, 0.7273, 1.0, 0.7273, 0.5, 0.7273, 0.5, 0.7273, 1.0, 0.6364, 1.0, 0.6364, 0.5, 0.6364, 0.5, 0.6364, 1.0, 0.5455, 1.0, 0.5455, 0.5, 0.5455, 0.5, 0.5455, 1.0, 0.4545, 1.0, 0.4545, 0.5, 0.4545, 0.5, 0.4545, 1.0, 0.3636, 1.0, 0.3636, 0.5, 0.3636, 0.5, 0.3636, 1.0, 0.2727, 1.0, 0.2727, 0.5, 0.2727, 0.5, 0.2727, 1.0, 0.1818, 1.0, 0.1818, 0.5, 0.8182, 1.0, 0.9091, 1.0, 0.9091, 1.0, 0.8182, 1.0, 0.1818, 0.5, 0.1818, 1.0, 0.09091, 1.0, 0.09091, 0.5, 0.09091, 0.5, 0.09091, 1.0, -1.788e-07, 1.0, -1.788e-07, 0.5, 0.75, 0.49, 0.8798, 0.4519, 0.9683, 0.3497, 0.9876, 0.2158, 0.9314, 0.09283, 0.8176, 0.01972, 0.6824, 0.01972, 0.5686, 0.09283, 0.5124, 0.2158, 0.5317, 0.3497, 0.6202, 0.4519, 0.3636, 1.0, 0.4545, 1.0, 0.4545, 1.0, 0.3636, 1.0, 0.09091, 1.0, 0.1818, 1.0, 0.1818, 1.0, 0.09091, 1.0, 0.1818, 1.0, 0.2727, 1.0, 0.2727, 1.0, 0.1818, 1.0, 0.2727, 1.0, 0.3636, 1.0, 0.3636, 1.0, 0.2727, 1.0, 0.3636, 1.0, 0.4545, 1.0, 0.4545, 1.0, 0.3636, 1.0, 0.4545, 1.0, 0.5455, 1.0, 0.5455, 1.0, 0.4545, 1.0, 0.5455, 1.0, 0.6364, 1.0, 0.6364, 1.0, 0.5455, 1.0, 0.6364, 1.0, 0.7273, 1.0, 0.7273, 1.0, 0.6364, 1.0, 0.9091, 1.0, 1.0, 1.0, 1.0, 1.0, 0.9091, 1.0, 0.7273, 1.0, 0.8182, 1.0, 0.8182, 1.0, 0.7273, 1.0, -1.788e-07, 1.0, 0.09091, 1.0, 0.09091, 1.0, -1.788e-07, 1.0, 0.8182, 1.0, 0.9091, 1.0, 0.9091, 1.0, 0.8182, 1.0, 0.6364, 1.0, 0.7273, 1.0, 0.7273, 1.0, 0.6364, 1.0, -1.788e-07, 1.0, 0.09091, 1.0, 0.09091, 1.0, -1.788e-07, 1.0, 0.9091, 1.0, 1.0, 1.0, 1.0, 1.0, 0.9091, 1.0, 0.2727, 1.0, 0.3636, 1.0, 0.3636, 1.0, 0.2727, 1.0, 0.5455, 1.0, 0.6364, 1.0, 0.6364, 1.0, 0.5455, 1.0, 0.8182, 1.0, 0.9091, 1.0, 0.9091, 1.0, 0.8182, 1.0, 0.1818, 1.0, 0.2727, 1.0, 0.2727, 1.0, 0.1818, 1.0, 0.4545, 1.0, 0.5455, 1.0, 0.5455, 1.0, 0.4545, 1.0, 0.7273, 1.0, 0.8182, 1.0, 0.8182, 1.0, 0.7273, 1.0, 0.09091, 1.0, 0.1818, 1.0, 0.1818, 1.0, 0.09091, 1.0, 0.6364, 1.0, 0.7273, 1.0, 0.7273, 1.0, 0.6364, 1.0, 0.1818, 1.0, 0.2727, 1.0, 0.2727, 1.0, 0.1818, 1.0, 0.4545, 1.0, 0.5455, 1.0, 0.5455, 1.0, 0.4545, 1.0, 0.7273, 1.0, 0.8182, 1.0, 0.8182, 1.0, 0.7273, 1.0, 0.09091, 1.0, 0.1818, 1.0, 0.1818, 1.0, 0.09091, 1.0, 0.3636, 1.0, 0.4545, 1.0, 0.4545, 1.0, 0.3636, 1.0, 0.6364, 1.0, 0.7273, 1.0, 0.7273, 1.0, 0.6364, 1.0, -1.788e-07, 1.0, 0.09091, 1.0, 0.09091, 1.0, -1.788e-07, 1.0, 0.9091, 1.0, 1.0, 1.0, 1.0, 1.0, 0.9091, 1.0, 0.2727, 1.0, 0.3636, 1.0, 0.3636, 1.0, 0.2727, 1.0, 0.5455, 1.0, 0.6364, 1.0, 0.6364, 1.0, 0.5455, 1.0, 0.8182, 1.0, 0.9091, 1.0, 0.9091, 1.0, 0.8182, 1.0, -1.788e-07, 1.0, 0.09091, 1.0, 0.09091, 1.0, -1.788e-07, 1.0, 0.9091, 1.0, 1.0, 1.0, 1.0, 1.0, 0.9091, 1.0, 0.2727, 1.0, 0.3636, 1.0, 0.3636, 1.0, 0.2727, 1.0, 0.5455, 1.0, 0.6364, 1.0, 0.6364, 1.0, 0.5455, 1.0, 0.8182, 1.0, 0.9091, 1.0, 0.9091, 1.0, 0.8182, 1.0, 0.1818, 1.0, 0.2727, 1.0, 0.2727, 1.0, 0.1818, 1.0, 0.4545, 1.0, 0.5455, 1.0, 0.5455, 1.0, 0.4545, 1.0, 0.7273, 1.0, 0.8182, 1.0, 0.8182, 1.0, 0.7273, 1.0, 0.09091, 1.0, 0.1818, 1.0, 0.1818, 1.0, 0.09091, 1.0, 0.3636, 1.0, 0.4545, 1.0, 0.4545, 1.0, 0.3636, 1.0, 0.3798, 0.4519, 0.25, 0.49, 0.1202, 0.4519, 0.03169, 0.3497, 0.01244, 0.2158, 0.06862, 0.09283, 0.1824, 0.01972, 0.3176, 0.01972, 0.4314, 0.09283, 0.4876, 0.2158, 0.4683, 0.3497, 0.1818, 1.0, 0.2727, 1.0, 0.2727, 1.0, 0.1818, 1.0, 0.4545, 1.0, 0.5455, 1.0, 0.5455, 1.0, 0.4545, 1.0, 0.7273, 1.0, 0.8182, 1.0, 0.8182, 1.0, 0.7273, 1.0, 0.09091, 1.0, 0.1818, 1.0, 0.1818, 1.0, 0.09091, 1.0, 0.3636, 1.0, 0.4545, 1.0, 0.4545, 1.0, 0.3636, 1.0, 0.6364, 1.0, 0.7273, 1.0, 0.7273, 1.0, 0.6364, 1.0, -1.788e-07, 1.0, 0.09091, 1.0, 0.09091, 1.0, -1.788e-07, 1.0, 0.9091, 1.0, 1.0, 1.0, 1.0, 1.0, 0.9091, 1.0, 0.2727, 1.0, 0.3636, 1.0, 0.3636, 1.0, 0.2727, 1.0, 0.5455, 1.0, 0.6364, 1.0, 0.6364, 1.0, 0.5455, 1.0])
me_cube_002.update()
me_cube_003 = bpy.data.meshes.new('Cube.003')
me_cube_003.from_pydata([(-0.9546, 0.8913, 3.185e-08), (-1.572, 0.8913, 8.701e-08), (-0.9546, 0.8694, 0.1668), (-1.572, 0.8694, 0.1668), (-0.9546, 0.8107, 0.2806), (-1.572, 0.8107, 0.2806), (-0.9546, 0.7338, 0.3054), (-1.572, 0.7338, 0.3054), (-0.9546, 0.6631, 0.2332), (-1.572, 0.6631, 0.2332), (-0.9546, 0.6211, 0.08692), (-1.572, 0.6211, 0.08692), (-0.9546, 0.6211, -0.08692), (-1.572, 0.6211, -0.08692), (-0.9546, 0.6631, -0.2332), (-1.572, 0.6631, -0.2332), (-0.9546, 0.7338, -0.3054), (-1.572, 0.7338, -0.3054), (-0.9546, 0.8107, -0.2806), (-1.572, 0.8107, -0.2806), (-0.9546, 0.8694, -0.1668), (-1.572, 0.8694, -0.1668), (-1.653, 0.8728, 0.1716), (-1.653, 0.8953, 8.714e-08), (-1.653, 0.8124, 0.2888), (-1.653, 0.7332, 0.3142), (-1.653, 0.6605, 0.2399), (-1.653, 0.6173, 0.08944), (-1.653, 0.6173, -0.08944), (-1.653, 0.6605, -0.2399), (-1.653, 0.7332, -0.3142), (-1.653, 0.8124, -0.2888), (-1.653, 0.8728, -0.1716), (-1.708, 0.8829, 0.1862), (-1.708, 0.9073, 8.615e-08), (-1.708, 0.8174, 0.3133), (-1.708, 0.7315, 0.3409), (-1.708, 0.6526, 0.2603), (-1.708, 0.6057, 0.09702), (-1.708, 0.6057, -0.09702), (-1.708, 0.6526, -0.2603), (-1.708, 0.7315, -0.3409), (-1.708, 0.8174, -0.3133), (-1.708, 0.8829, -0.1862), (-1.793, 0.8894, 0.1955), (-1.793, 0.915, 8.652e-08), (-1.793, 0.8205, 0.3289), (-1.793, 0.7304, 0.3579), (-1.793, 0.6476, 0.2732), (-1.793, 0.5984, 0.1019), (-1.793, 0.5984, -0.1019), (-1.793, 0.6476, -0.2732), (-1.793, 0.7304, -0.3579), (-1.793, 0.8205, -0.3289), (-1.793, 0.8894, -0.1955), (-1.793, 0.8731, 0.1721), (-1.793, 0.8957, 8.368e-08), (-1.793, 0.8125, 0.2895), (-1.793, 0.7332, 0.315), (-1.793, 0.6603, 0.2405), (-1.793, 0.6169, 0.08967), (-1.793, 0.6169, -0.08967), (-1.793, 0.6603, -0.2405), (-1.793, 0.7332, -0.315), (-1.793, 0.8125, -0.2895), (-1.793, 0.8731, -0.1721), (-1.724, 0.8464, 0.1337), (-1.724, 0.8639, 8.163e-08), (-1.724, 0.7993, 0.2249), (-1.724, 0.7377, 0.2447), (-1.724, 0.6811, 0.1869), (-1.724, 0.6474, 0.06966), (-1.724, 0.6474, -0.06966), (-1.724, 0.6811, -0.1869), (-1.724, 0.7377, -0.2447), (-1.724, 0.7993, -0.2249), (-1.724, 0.8464, -0.1337), (-0.9546, 0.8913, 3.185e-08), (-1.572, 0.8913, 8.701e-08), (-0.9546, 0.8694, 0.1668), (-1.572, 0.8694, 0.1668), (-0.9546, 0.8107, 0.2806), (-1.572, 0.8107, 0.2806), (-0.9546, 0.7338, 0.3054), (-1.572, 0.7338, 0.3054), (-0.9546, 0.6631, 0.2332), (-1.572, 0.6631, 0.2332), (-0.9546, 0.6211, 0.08692), (-1.572, 0.6211, 0.08692), (-0.9546, 0.6211, -0.08692), (-1.572, 0.6211, -0.08692), (-0.9546, 0.6631, -0.2332), (-1.572, 0.6631, -0.2332), (-0.9546, 0.7338, -0.3054), (-1.572, 0.7338, -0.3054), (-0.9546, 0.8107, -0.2806), (-1.572, 0.8107, -0.2806), (-0.9546, 0.8694, -0.1668), (-1.572, 0.8694, -0.1668), (-1.653, 0.8728, 0.1716), (-1.653, 0.8953, 8.714e-08), (-1.653, 0.8124, 0.2888), (-1.653, 0.7332, 0.3142), (-1.653, 0.6605, 0.2399), (-1.653, 0.6173, 0.08944), (-1.653, 0.6173, -0.08944), (-1.653, 0.6605, -0.2399), (-1.653, 0.7332, -0.3142), (-1.653, 0.8124, -0.2888), (-1.653, 0.8728, -0.1716), (-1.708, 0.8829, 0.1862), (-1.708, 0.9073, 8.615e-08), (-1.708, 0.8174, 0.3133), (-1.708, 0.7315, 0.3409), (-1.708, 0.6526, 0.2603), (-1.708, 0.6057, 0.09702), (-1.708, 0.6057, -0.09702), (-1.708, 0.6526, -0.2603), (-1.708, 0.7315, -0.3409), (-1.708, 0.8174, -0.3133), (-1.708, 0.8829, -0.1862), (-1.793, 0.8894, 0.1955), (-1.793, 0.915, 8.652e-08), (-1.793, 0.8205, 0.3289), (-1.793, 0.7304, 0.3579), (-1.793, 0.6476, 0.2732), (-1.793, 0.5984, 0.1019), (-1.793, 0.5984, -0.1019), (-1.793, 0.6476, -0.2732), (-1.793, 0.7304, -0.3579), (-1.793, 0.8205, -0.3289), (-1.793, 0.8894, -0.1955), (-1.793, 0.8731, 0.1721), (-1.793, 0.8957, 8.368e-08), (-1.793, 0.8125, 0.2895), (-1.793, 0.7332, 0.315), (-1.793, 0.6603, 0.2405), (-1.793, 0.6169, 0.08967), (-1.793, 0.6169, -0.08967), (-1.793, 0.6603, -0.2405), (-1.793, 0.7332, -0.315), (-1.793, 0.8125, -0.2895), (-1.793, 0.8731, -0.1721), (-1.724, 0.8464, 0.1337), (-1.724, 0.8639, 8.163e-08), (-1.724, 0.7993, 0.2249), (-1.724, 0.7377, 0.2447), (-1.724, 0.6811, 0.1869), (-1.724, 0.6474, 0.06966), (-1.724, 0.6474, -0.06966), (-1.724, 0.6811, -0.1869), (-1.724, 0.7377, -0.2447), (-1.724, 0.7993, -0.2249), (-1.724, 0.8464, -0.1337)], [], [(0, 1, 3, 2), (2, 3, 5, 4), (4, 5, 7, 6), (6, 7, 9, 8), (8, 9, 11, 10), (10, 11, 13, 12), (12, 13, 15, 14), (14, 15, 17, 16), (16, 17, 19, 18), (5, 3, 22, 24), (18, 19, 21, 20), (20, 21, 1, 0), (0, 2, 4, 6, 8, 10, 12, 14, 16, 18, 20), (29, 28, 39, 40), (21, 19, 31, 32), (19, 17, 30, 31), (17, 15, 29, 30), (15, 13, 28, 29), (13, 11, 27, 28), (11, 9, 26, 27), (9, 7, 25, 26), (3, 1, 23, 22), (7, 5, 24, 25), (1, 21, 32, 23), (35, 33, 44, 46), (26, 25, 36, 37), (23, 32, 43, 34), (22, 23, 34, 33), (30, 29, 40, 41), (27, 26, 37, 38), (24, 22, 33, 35), (31, 30, 41, 42), (28, 27, 38, 39), (25, 24, 35, 36), (32, 31, 42, 43), (48, 47, 58, 59), (42, 41, 52, 53), (39, 38, 49, 50), (36, 35, 46, 47), (43, 42, 53, 54), (40, 39, 50, 51), (37, 36, 47, 48), (34, 43, 54, 45), (33, 34, 45, 44), (41, 40, 51, 52), (38, 37, 48, 49), (57, 55, 66, 68), (45, 54, 65, 56), (44, 45, 56, 55), (52, 51, 62, 63), (49, 48, 59, 60), (46, 44, 55, 57), (53, 52, 63, 64), (50, 49, 60, 61), (47, 46, 57, 58), (54, 53, 64, 65), (51, 50, 61, 62), (66, 67, 76, 75, 74, 73, 72, 71, 70, 69, 68), (64, 63, 74, 75), (61, 60, 71, 72), (58, 57, 68, 69), (65, 64, 75, 76), (62, 61, 72, 73), (59, 58, 69, 70), (56, 65, 76, 67), (55, 56, 67, 66), (63, 62, 73, 74), (60, 59, 70, 71), (77, 78, 80, 79), (79, 80, 82, 81), (81, 82, 84, 83), (83, 84, 86, 85), (85, 86, 88, 87), (87, 88, 90, 89), (89, 90, 92, 91), (91, 92, 94, 93), (93, 94, 96, 95), (82, 80, 99, 101), (95, 96, 98, 97), (97, 98, 78, 77), (77, 79, 81, 83, 85, 87, 89, 91, 93, 95, 97), (106, 105, 116, 117), (98, 96, 108, 109), (96, 94, 107, 108), (94, 92, 106, 107), (92, 90, 105, 106), (90, 88, 104, 105), (88, 86, 103, 104), (86, 84, 102, 103), (80, 78, 100, 99), (84, 82, 101, 102), (78, 98, 109, 100), (112, 110, 121, 123), (103, 102, 113, 114), (100, 109, 120, 111), (99, 100, 111, 110), (107, 106, 117, 118), (104, 103, 114, 115), (101, 99, 110, 112), (108, 107, 118, 119), (105, 104, 115, 116), (102, 101, 112, 113), (109, 108, 119, 120), (125, 124, 135, 136), (119, 118, 129, 130), (116, 115, 126, 127), (113, 112, 123, 124), (120, 119, 130, 131), (117, 116, 127, 128), (114, 113, 124, 125), (111, 120, 131, 122), (110, 111, 122, 121), (118, 117, 128, 129), (115, 114, 125, 126), (134, 132, 143, 145), (122, 131, 142, 133), (121, 122, 133, 132), (129, 128, 139, 140), (126, 125, 136, 137), (123, 121, 132, 134), (130, 129, 140, 141), (127, 126, 137, 138), (124, 123, 134, 135), (131, 130, 141, 142), (128, 127, 138, 139), (143, 144, 153, 152, 151, 150, 149, 148, 147, 146, 145), (141, 140, 151, 152), (138, 137, 148, 149), (135, 134, 145, 146), (142, 141, 152, 153), (139, 138, 149, 150), (136, 135, 146, 147), (133, 142, 153, 144), (132, 133, 144, 143), (140, 139, 150, 151), (137, 136, 147, 148)])
_uv = me_cube_003.uv_layers.new(name='UVMap')
_uv.uv.foreach_set('vector', [1.0, 0.5, 1.0, 1.0, 0.9091, 1.0, 0.9091, 0.5, 0.9091, 0.5, 0.9091, 1.0, 0.8182, 1.0, 0.8182, 0.5, 0.8182, 0.5, 0.8182, 1.0, 0.7273, 1.0, 0.7273, 0.5, 0.7273, 0.5, 0.7273, 1.0, 0.6364, 1.0, 0.6364, 0.5, 0.6364, 0.5, 0.6364, 1.0, 0.5455, 1.0, 0.5455, 0.5, 0.5455, 0.5, 0.5455, 1.0, 0.4545, 1.0, 0.4545, 0.5, 0.4545, 0.5, 0.4545, 1.0, 0.3636, 1.0, 0.3636, 0.5, 0.3636, 0.5, 0.3636, 1.0, 0.2727, 1.0, 0.2727, 0.5, 0.2727, 0.5, 0.2727, 1.0, 0.1818, 1.0, 0.1818, 0.5, 0.8182, 1.0, 0.9091, 1.0, 0.9091, 1.0, 0.8182, 1.0, 0.1818, 0.5, 0.1818, 1.0, 0.09091, 1.0, 0.09091, 0.5, 0.09091, 0.5, 0.09091, 1.0, -1.788e-07, 1.0, -1.788e-07, 0.5, 0.75, 0.49, 0.8798, 0.4519, 0.9683, 0.3497, 0.9876, 0.2158, 0.9314, 0.09283, 0.8176, 0.01972, 0.6824, 0.01972, 0.5686, 0.09283, 0.5124, 0.2158, 0.5317, 0.3497, 0.6202, 0.4519, 0.3636, 1.0, 0.4545, 1.0, 0.4545, 1.0, 0.3636, 1.0, 0.09091, 1.0, 0.1818, 1.0, 0.1818, 1.0, 0.09091, 1.0, 0.1818, 1.0, 0.2727, 1.0, 0.2727, 1.0, 0.1818, 1.0, 0.2727, 1.0, 0.3636, 1.0, 0.3636, 1.0, 0.2727, 1.0, 0.3636, 1.0, 0.4545, 1.0, 0.4545, 1.0, 0.3636, 1.0, 0.4545, 1.0, 0.5455, 1.0, 0.5455, 1.0, 0.4545, 1.0, 0.5455, 1.0, 0.6364, 1.0, 0.6364, 1.0, 0.5455, 1.0, 0.6364, 1.0, 0.7273, 1.0, 0.7273, 1.0, 0.6364, 1.0, 0.9091, 1.0, 1.0, 1.0, 1.0, 1.0, 0.9091, 1.0, 0.7273, 1.0, 0.8182, 1.0, 0.8182, 1.0, 0.7273, 1.0, -1.788e-07, 1.0, 0.09091, 1.0, 0.09091, 1.0, -1.788e-07, 1.0, 0.8182, 1.0, 0.9091, 1.0, 0.9091, 1.0, 0.8182, 1.0, 0.6364, 1.0, 0.7273, 1.0, 0.7273, 1.0, 0.6364, 1.0, -1.788e-07, 1.0, 0.09091, 1.0, 0.09091, 1.0, -1.788e-07, 1.0, 0.9091, 1.0, 1.0, 1.0, 1.0, 1.0, 0.9091, 1.0, 0.2727, 1.0, 0.3636, 1.0, 0.3636, 1.0, 0.2727, 1.0, 0.5455, 1.0, 0.6364, 1.0, 0.6364, 1.0, 0.5455, 1.0, 0.8182, 1.0, 0.9091, 1.0, 0.9091, 1.0, 0.8182, 1.0, 0.1818, 1.0, 0.2727, 1.0, 0.2727, 1.0, 0.1818, 1.0, 0.4545, 1.0, 0.5455, 1.0, 0.5455, 1.0, 0.4545, 1.0, 0.7273, 1.0, 0.8182, 1.0, 0.8182, 1.0, 0.7273, 1.0, 0.09091, 1.0, 0.1818, 1.0, 0.1818, 1.0, 0.09091, 1.0, 0.6364, 1.0, 0.7273, 1.0, 0.7273, 1.0, 0.6364, 1.0, 0.1818, 1.0, 0.2727, 1.0, 0.2727, 1.0, 0.1818, 1.0, 0.4545, 1.0, 0.5455, 1.0, 0.5455, 1.0, 0.4545, 1.0, 0.7273, 1.0, 0.8182, 1.0, 0.8182, 1.0, 0.7273, 1.0, 0.09091, 1.0, 0.1818, 1.0, 0.1818, 1.0, 0.09091, 1.0, 0.3636, 1.0, 0.4545, 1.0, 0.4545, 1.0, 0.3636, 1.0, 0.6364, 1.0, 0.7273, 1.0, 0.7273, 1.0, 0.6364, 1.0, -1.788e-07, 1.0, 0.09091, 1.0, 0.09091, 1.0, -1.788e-07, 1.0, 0.9091, 1.0, 1.0, 1.0, 1.0, 1.0, 0.9091, 1.0, 0.2727, 1.0, 0.3636, 1.0, 0.3636, 1.0, 0.2727, 1.0, 0.5455, 1.0, 0.6364, 1.0, 0.6364, 1.0, 0.5455, 1.0, 0.8182, 1.0, 0.9091, 1.0, 0.9091, 1.0, 0.8182, 1.0, -1.788e-07, 1.0, 0.09091, 1.0, 0.09091, 1.0, -1.788e-07, 1.0, 0.9091, 1.0, 1.0, 1.0, 1.0, 1.0, 0.9091, 1.0, 0.2727, 1.0, 0.3636, 1.0, 0.3636, 1.0, 0.2727, 1.0, 0.5455, 1.0, 0.6364, 1.0, 0.6364, 1.0, 0.5455, 1.0, 0.8182, 1.0, 0.9091, 1.0, 0.9091, 1.0, 0.8182, 1.0, 0.1818, 1.0, 0.2727, 1.0, 0.2727, 1.0, 0.1818, 1.0, 0.4545, 1.0, 0.5455, 1.0, 0.5455, 1.0, 0.4545, 1.0, 0.7273, 1.0, 0.8182, 1.0, 0.8182, 1.0, 0.7273, 1.0, 0.09091, 1.0, 0.1818, 1.0, 0.1818, 1.0, 0.09091, 1.0, 0.3636, 1.0, 0.4545, 1.0, 0.4545, 1.0, 0.3636, 1.0, 0.3798, 0.4519, 0.25, 0.49, 0.1202, 0.4519, 0.03169, 0.3497, 0.01244, 0.2158, 0.06862, 0.09283, 0.1824, 0.01972, 0.3176, 0.01972, 0.4314, 0.09283, 0.4876, 0.2158, 0.4683, 0.3497, 0.1818, 1.0, 0.2727, 1.0, 0.2727, 1.0, 0.1818, 1.0, 0.4545, 1.0, 0.5455, 1.0, 0.5455, 1.0, 0.4545, 1.0, 0.7273, 1.0, 0.8182, 1.0, 0.8182, 1.0, 0.7273, 1.0, 0.09091, 1.0, 0.1818, 1.0, 0.1818, 1.0, 0.09091, 1.0, 0.3636, 1.0, 0.4545, 1.0, 0.4545, 1.0, 0.3636, 1.0, 0.6364, 1.0, 0.7273, 1.0, 0.7273, 1.0, 0.6364, 1.0, -1.788e-07, 1.0, 0.09091, 1.0, 0.09091, 1.0, -1.788e-07, 1.0, 0.9091, 1.0, 1.0, 1.0, 1.0, 1.0, 0.9091, 1.0, 0.2727, 1.0, 0.3636, 1.0, 0.3636, 1.0, 0.2727, 1.0, 0.5455, 1.0, 0.6364, 1.0, 0.6364, 1.0, 0.5455, 1.0, 1.0, 0.5, 1.0, 1.0, 0.9091, 1.0, 0.9091, 0.5, 0.9091, 0.5, 0.9091, 1.0, 0.8182, 1.0, 0.8182, 0.5, 0.8182, 0.5, 0.8182, 1.0, 0.7273, 1.0, 0.7273, 0.5, 0.7273, 0.5, 0.7273, 1.0, 0.6364, 1.0, 0.6364, 0.5, 0.6364, 0.5, 0.6364, 1.0, 0.5455, 1.0, 0.5455, 0.5, 0.5455, 0.5, 0.5455, 1.0, 0.4545, 1.0, 0.4545, 0.5, 0.4545, 0.5, 0.4545, 1.0, 0.3636, 1.0, 0.3636, 0.5, 0.3636, 0.5, 0.3636, 1.0, 0.2727, 1.0, 0.2727, 0.5, 0.2727, 0.5, 0.2727, 1.0, 0.1818, 1.0, 0.1818, 0.5, 0.8182, 1.0, 0.9091, 1.0, 0.9091, 1.0, 0.8182, 1.0, 0.1818, 0.5, 0.1818, 1.0, 0.09091, 1.0, 0.09091, 0.5, 0.09091, 0.5, 0.09091, 1.0, -1.788e-07, 1.0, -1.788e-07, 0.5, 0.75, 0.49, 0.8798, 0.4519, 0.9683, 0.3497, 0.9876, 0.2158, 0.9314, 0.09283, 0.8176, 0.01972, 0.6824, 0.01972, 0.5686, 0.09283, 0.5124, 0.2158, 0.5317, 0.3497, 0.6202, 0.4519, 0.3636, 1.0, 0.4545, 1.0, 0.4545, 1.0, 0.3636, 1.0, 0.09091, 1.0, 0.1818, 1.0, 0.1818, 1.0, 0.09091, 1.0, 0.1818, 1.0, 0.2727, 1.0, 0.2727, 1.0, 0.1818, 1.0, 0.2727, 1.0, 0.3636, 1.0, 0.3636, 1.0, 0.2727, 1.0, 0.3636, 1.0, 0.4545, 1.0, 0.4545, 1.0, 0.3636, 1.0, 0.4545, 1.0, 0.5455, 1.0, 0.5455, 1.0, 0.4545, 1.0, 0.5455, 1.0, 0.6364, 1.0, 0.6364, 1.0, 0.5455, 1.0, 0.6364, 1.0, 0.7273, 1.0, 0.7273, 1.0, 0.6364, 1.0, 0.9091, 1.0, 1.0, 1.0, 1.0, 1.0, 0.9091, 1.0, 0.7273, 1.0, 0.8182, 1.0, 0.8182, 1.0, 0.7273, 1.0, -1.788e-07, 1.0, 0.09091, 1.0, 0.09091, 1.0, -1.788e-07, 1.0, 0.8182, 1.0, 0.9091, 1.0, 0.9091, 1.0, 0.8182, 1.0, 0.6364, 1.0, 0.7273, 1.0, 0.7273, 1.0, 0.6364, 1.0, -1.788e-07, 1.0, 0.09091, 1.0, 0.09091, 1.0, -1.788e-07, 1.0, 0.9091, 1.0, 1.0, 1.0, 1.0, 1.0, 0.9091, 1.0, 0.2727, 1.0, 0.3636, 1.0, 0.3636, 1.0, 0.2727, 1.0, 0.5455, 1.0, 0.6364, 1.0, 0.6364, 1.0, 0.5455, 1.0, 0.8182, 1.0, 0.9091, 1.0, 0.9091, 1.0, 0.8182, 1.0, 0.1818, 1.0, 0.2727, 1.0, 0.2727, 1.0, 0.1818, 1.0, 0.4545, 1.0, 0.5455, 1.0, 0.5455, 1.0, 0.4545, 1.0, 0.7273, 1.0, 0.8182, 1.0, 0.8182, 1.0, 0.7273, 1.0, 0.09091, 1.0, 0.1818, 1.0, 0.1818, 1.0, 0.09091, 1.0, 0.6364, 1.0, 0.7273, 1.0, 0.7273, 1.0, 0.6364, 1.0, 0.1818, 1.0, 0.2727, 1.0, 0.2727, 1.0, 0.1818, 1.0, 0.4545, 1.0, 0.5455, 1.0, 0.5455, 1.0, 0.4545, 1.0, 0.7273, 1.0, 0.8182, 1.0, 0.8182, 1.0, 0.7273, 1.0, 0.09091, 1.0, 0.1818, 1.0, 0.1818, 1.0, 0.09091, 1.0, 0.3636, 1.0, 0.4545, 1.0, 0.4545, 1.0, 0.3636, 1.0, 0.6364, 1.0, 0.7273, 1.0, 0.7273, 1.0, 0.6364, 1.0, -1.788e-07, 1.0, 0.09091, 1.0, 0.09091, 1.0, -1.788e-07, 1.0, 0.9091, 1.0, 1.0, 1.0, 1.0, 1.0, 0.9091, 1.0, 0.2727, 1.0, 0.3636, 1.0, 0.3636, 1.0, 0.2727, 1.0, 0.5455, 1.0, 0.6364, 1.0, 0.6364, 1.0, 0.5455, 1.0, 0.8182, 1.0, 0.9091, 1.0, 0.9091, 1.0, 0.8182, 1.0, -1.788e-07, 1.0, 0.09091, 1.0, 0.09091, 1.0, -1.788e-07, 1.0, 0.9091, 1.0, 1.0, 1.0, 1.0, 1.0, 0.9091, 1.0, 0.2727, 1.0, 0.3636, 1.0, 0.3636, 1.0, 0.2727, 1.0, 0.5455, 1.0, 0.6364, 1.0, 0.6364, 1.0, 0.5455, 1.0, 0.8182, 1.0, 0.9091, 1.0, 0.9091, 1.0, 0.8182, 1.0, 0.1818, 1.0, 0.2727, 1.0, 0.2727, 1.0, 0.1818, 1.0, 0.4545, 1.0, 0.5455, 1.0, 0.5455, 1.0, 0.4545, 1.0, 0.7273, 1.0, 0.8182, 1.0, 0.8182, 1.0, 0.7273, 1.0, 0.09091, 1.0, 0.1818, 1.0, 0.1818, 1.0, 0.09091, 1.0, 0.3636, 1.0, 0.4545, 1.0, 0.4545, 1.0, 0.3636, 1.0, 0.3798, 0.4519, 0.25, 0.49, 0.1202, 0.4519, 0.03169, 0.3497, 0.01244, 0.2158, 0.06862, 0.09283, 0.1824, 0.01972, 0.3176, 0.01972, 0.4314, 0.09283, 0.4876, 0.2158, 0.4683, 0.3497, 0.1818, 1.0, 0.2727, 1.0, 0.2727, 1.0, 0.1818, 1.0, 0.4545, 1.0, 0.5455, 1.0, 0.5455, 1.0, 0.4545, 1.0, 0.7273, 1.0, 0.8182, 1.0, 0.8182, 1.0, 0.7273, 1.0, 0.09091, 1.0, 0.1818, 1.0, 0.1818, 1.0, 0.09091, 1.0, 0.3636, 1.0, 0.4545, 1.0, 0.4545, 1.0, 0.3636, 1.0, 0.6364, 1.0, 0.7273, 1.0, 0.7273, 1.0, 0.6364, 1.0, -1.788e-07, 1.0, 0.09091, 1.0, 0.09091, 1.0, -1.788e-07, 1.0, 0.9091, 1.0, 1.0, 1.0, 1.0, 1.0, 0.9091, 1.0, 0.2727, 1.0, 0.3636, 1.0, 0.3636, 1.0, 0.2727, 1.0, 0.5455, 1.0, 0.6364, 1.0, 0.6364, 1.0, 0.5455, 1.0])
me_cube_003.update()
me_cube_004 = bpy.data.meshes.new('Cube.004')
me_cube_004.from_pydata([(-0.9546, 0.8913, 3.185e-08), (-1.572, 0.8913, 8.701e-08), (-0.9546, 0.8694, 0.1668), (-1.572, 0.8694, 0.1668), (-0.9546, 0.8107, 0.2806), (-1.572, 0.8107, 0.2806), (-0.9546, 0.7338, 0.3054), (-1.572, 0.7338, 0.3054), (-0.9546, 0.6631, 0.2332), (-1.572, 0.6631, 0.2332), (-0.9546, 0.6211, 0.08692), (-1.572, 0.6211, 0.08692), (-0.9546, 0.6211, -0.08692), (-1.572, 0.6211, -0.08692), (-0.9546, 0.6631, -0.2332), (-1.572, 0.6631, -0.2332), (-0.9546, 0.7338, -0.3054), (-1.572, 0.7338, -0.3054), (-0.9546, 0.8107, -0.2806), (-1.572, 0.8107, -0.2806), (-0.9546, 0.8694, -0.1668), (-1.572, 0.8694, -0.1668), (-1.653, 0.8728, 0.1716), (-1.653, 0.8953, 8.714e-08), (-1.653, 0.8124, 0.2888), (-1.653, 0.7332, 0.3142), (-1.653, 0.6605, 0.2399), (-1.653, 0.6173, 0.08944), (-1.653, 0.6173, -0.08944), (-1.653, 0.6605, -0.2399), (-1.653, 0.7332, -0.3142), (-1.653, 0.8124, -0.2888), (-1.653, 0.8728, -0.1716), (-1.708, 0.8829, 0.1862), (-1.708, 0.9073, 8.615e-08), (-1.708, 0.8174, 0.3133), (-1.708, 0.7315, 0.3409), (-1.708, 0.6526, 0.2603), (-1.708, 0.6057, 0.09702), (-1.708, 0.6057, -0.09702), (-1.708, 0.6526, -0.2603), (-1.708, 0.7315, -0.3409), (-1.708, 0.8174, -0.3133), (-1.708, 0.8829, -0.1862), (-1.793, 0.8894, 0.1955), (-1.793, 0.915, 8.652e-08), (-1.793, 0.8205, 0.3289), (-1.793, 0.7304, 0.3579), (-1.793, 0.6476, 0.2732), (-1.793, 0.5984, 0.1019), (-1.793, 0.5984, -0.1019), (-1.793, 0.6476, -0.2732), (-1.793, 0.7304, -0.3579), (-1.793, 0.8205, -0.3289), (-1.793, 0.8894, -0.1955), (-1.793, 0.8731, 0.1721), (-1.793, 0.8957, 8.368e-08), (-1.793, 0.8125, 0.2895), (-1.793, 0.7332, 0.315), (-1.793, 0.6603, 0.2405), (-1.793, 0.6169, 0.08967), (-1.793, 0.6169, -0.08967), (-1.793, 0.6603, -0.2405), (-1.793, 0.7332, -0.315), (-1.793, 0.8125, -0.2895), (-1.793, 0.8731, -0.1721), (-1.724, 0.8464, 0.1337), (-1.724, 0.8639, 8.163e-08), (-1.724, 0.7993, 0.2249), (-1.724, 0.7377, 0.2447), (-1.724, 0.6811, 0.1869), (-1.724, 0.6474, 0.06966), (-1.724, 0.6474, -0.06966), (-1.724, 0.6811, -0.1869), (-1.724, 0.7377, -0.2447), (-1.724, 0.7993, -0.2249), (-1.724, 0.8464, -0.1337), (-0.9546, 0.8913, 3.185e-08), (-1.572, 0.8913, 8.701e-08), (-0.9546, 0.8694, 0.1668), (-1.572, 0.8694, 0.1668), (-0.9546, 0.8107, 0.2806), (-1.572, 0.8107, 0.2806), (-0.9546, 0.7338, 0.3054), (-1.572, 0.7338, 0.3054), (-0.9546, 0.6631, 0.2332), (-1.572, 0.6631, 0.2332), (-0.9546, 0.6211, 0.08692), (-1.572, 0.6211, 0.08692), (-0.9546, 0.6211, -0.08692), (-1.572, 0.6211, -0.08692), (-0.9546, 0.6631, -0.2332), (-1.572, 0.6631, -0.2332), (-0.9546, 0.7338, -0.3054), (-1.572, 0.7338, -0.3054), (-0.9546, 0.8107, -0.2806), (-1.572, 0.8107, -0.2806), (-0.9546, 0.8694, -0.1668), (-1.572, 0.8694, -0.1668), (-1.653, 0.8728, 0.1716), (-1.653, 0.8953, 8.714e-08), (-1.653, 0.8124, 0.2888), (-1.653, 0.7332, 0.3142), (-1.653, 0.6605, 0.2399), (-1.653, 0.6173, 0.08944), (-1.653, 0.6173, -0.08944), (-1.653, 0.6605, -0.2399), (-1.653, 0.7332, -0.3142), (-1.653, 0.8124, -0.2888), (-1.653, 0.8728, -0.1716), (-1.708, 0.8829, 0.1862), (-1.708, 0.9073, 8.615e-08), (-1.708, 0.8174, 0.3133), (-1.708, 0.7315, 0.3409), (-1.708, 0.6526, 0.2603), (-1.708, 0.6057, 0.09702), (-1.708, 0.6057, -0.09702), (-1.708, 0.6526, -0.2603), (-1.708, 0.7315, -0.3409), (-1.708, 0.8174, -0.3133), (-1.708, 0.8829, -0.1862), (-1.793, 0.8894, 0.1955), (-1.793, 0.915, 8.652e-08), (-1.793, 0.8205, 0.3289), (-1.793, 0.7304, 0.3579), (-1.793, 0.6476, 0.2732), (-1.793, 0.5984, 0.1019), (-1.793, 0.5984, -0.1019), (-1.793, 0.6476, -0.2732), (-1.793, 0.7304, -0.3579), (-1.793, 0.8205, -0.3289), (-1.793, 0.8894, -0.1955), (-1.793, 0.8731, 0.1721), (-1.793, 0.8957, 8.368e-08), (-1.793, 0.8125, 0.2895), (-1.793, 0.7332, 0.315), (-1.793, 0.6603, 0.2405), (-1.793, 0.6169, 0.08967), (-1.793, 0.6169, -0.08967), (-1.793, 0.6603, -0.2405), (-1.793, 0.7332, -0.315), (-1.793, 0.8125, -0.2895), (-1.793, 0.8731, -0.1721), (-1.724, 0.8464, 0.1337), (-1.724, 0.8639, 8.163e-08), (-1.724, 0.7993, 0.2249), (-1.724, 0.7377, 0.2447), (-1.724, 0.6811, 0.1869), (-1.724, 0.6474, 0.06966), (-1.724, 0.6474, -0.06966), (-1.724, 0.6811, -0.1869), (-1.724, 0.7377, -0.2447), (-1.724, 0.7993, -0.2249), (-1.724, 0.8464, -0.1337)], [], [(0, 1, 3, 2), (2, 3, 5, 4), (4, 5, 7, 6), (6, 7, 9, 8), (8, 9, 11, 10), (10, 11, 13, 12), (12, 13, 15, 14), (14, 15, 17, 16), (16, 17, 19, 18), (5, 3, 22, 24), (18, 19, 21, 20), (20, 21, 1, 0), (0, 2, 4, 6, 8, 10, 12, 14, 16, 18, 20), (29, 28, 39, 40), (21, 19, 31, 32), (19, 17, 30, 31), (17, 15, 29, 30), (15, 13, 28, 29), (13, 11, 27, 28), (11, 9, 26, 27), (9, 7, 25, 26), (3, 1, 23, 22), (7, 5, 24, 25), (1, 21, 32, 23), (35, 33, 44, 46), (26, 25, 36, 37), (23, 32, 43, 34), (22, 23, 34, 33), (30, 29, 40, 41), (27, 26, 37, 38), (24, 22, 33, 35), (31, 30, 41, 42), (28, 27, 38, 39), (25, 24, 35, 36), (32, 31, 42, 43), (48, 47, 58, 59), (42, 41, 52, 53), (39, 38, 49, 50), (36, 35, 46, 47), (43, 42, 53, 54), (40, 39, 50, 51), (37, 36, 47, 48), (34, 43, 54, 45), (33, 34, 45, 44), (41, 40, 51, 52), (38, 37, 48, 49), (57, 55, 66, 68), (45, 54, 65, 56), (44, 45, 56, 55), (52, 51, 62, 63), (49, 48, 59, 60), (46, 44, 55, 57), (53, 52, 63, 64), (50, 49, 60, 61), (47, 46, 57, 58), (54, 53, 64, 65), (51, 50, 61, 62), (66, 67, 76, 75, 74, 73, 72, 71, 70, 69, 68), (64, 63, 74, 75), (61, 60, 71, 72), (58, 57, 68, 69), (65, 64, 75, 76), (62, 61, 72, 73), (59, 58, 69, 70), (56, 65, 76, 67), (55, 56, 67, 66), (63, 62, 73, 74), (60, 59, 70, 71), (77, 78, 80, 79), (79, 80, 82, 81), (81, 82, 84, 83), (83, 84, 86, 85), (85, 86, 88, 87), (87, 88, 90, 89), (89, 90, 92, 91), (91, 92, 94, 93), (93, 94, 96, 95), (82, 80, 99, 101), (95, 96, 98, 97), (97, 98, 78, 77), (77, 79, 81, 83, 85, 87, 89, 91, 93, 95, 97), (106, 105, 116, 117), (98, 96, 108, 109), (96, 94, 107, 108), (94, 92, 106, 107), (92, 90, 105, 106), (90, 88, 104, 105), (88, 86, 103, 104), (86, 84, 102, 103), (80, 78, 100, 99), (84, 82, 101, 102), (78, 98, 109, 100), (112, 110, 121, 123), (103, 102, 113, 114), (100, 109, 120, 111), (99, 100, 111, 110), (107, 106, 117, 118), (104, 103, 114, 115), (101, 99, 110, 112), (108, 107, 118, 119), (105, 104, 115, 116), (102, 101, 112, 113), (109, 108, 119, 120), (125, 124, 135, 136), (119, 118, 129, 130), (116, 115, 126, 127), (113, 112, 123, 124), (120, 119, 130, 131), (117, 116, 127, 128), (114, 113, 124, 125), (111, 120, 131, 122), (110, 111, 122, 121), (118, 117, 128, 129), (115, 114, 125, 126), (134, 132, 143, 145), (122, 131, 142, 133), (121, 122, 133, 132), (129, 128, 139, 140), (126, 125, 136, 137), (123, 121, 132, 134), (130, 129, 140, 141), (127, 126, 137, 138), (124, 123, 134, 135), (131, 130, 141, 142), (128, 127, 138, 139), (143, 144, 153, 152, 151, 150, 149, 148, 147, 146, 145), (141, 140, 151, 152), (138, 137, 148, 149), (135, 134, 145, 146), (142, 141, 152, 153), (139, 138, 149, 150), (136, 135, 146, 147), (133, 142, 153, 144), (132, 133, 144, 143), (140, 139, 150, 151), (137, 136, 147, 148)])
_uv = me_cube_004.uv_layers.new(name='UVMap')
_uv.uv.foreach_set('vector', [1.0, 0.5, 1.0, 1.0, 0.9091, 1.0, 0.9091, 0.5, 0.9091, 0.5, 0.9091, 1.0, 0.8182, 1.0, 0.8182, 0.5, 0.8182, 0.5, 0.8182, 1.0, 0.7273, 1.0, 0.7273, 0.5, 0.7273, 0.5, 0.7273, 1.0, 0.6364, 1.0, 0.6364, 0.5, 0.6364, 0.5, 0.6364, 1.0, 0.5455, 1.0, 0.5455, 0.5, 0.5455, 0.5, 0.5455, 1.0, 0.4545, 1.0, 0.4545, 0.5, 0.4545, 0.5, 0.4545, 1.0, 0.3636, 1.0, 0.3636, 0.5, 0.3636, 0.5, 0.3636, 1.0, 0.2727, 1.0, 0.2727, 0.5, 0.2727, 0.5, 0.2727, 1.0, 0.1818, 1.0, 0.1818, 0.5, 0.8182, 1.0, 0.9091, 1.0, 0.9091, 1.0, 0.8182, 1.0, 0.1818, 0.5, 0.1818, 1.0, 0.09091, 1.0, 0.09091, 0.5, 0.09091, 0.5, 0.09091, 1.0, -1.788e-07, 1.0, -1.788e-07, 0.5, 0.75, 0.49, 0.8798, 0.4519, 0.9683, 0.3497, 0.9876, 0.2158, 0.9314, 0.09283, 0.8176, 0.01972, 0.6824, 0.01972, 0.5686, 0.09283, 0.5124, 0.2158, 0.5317, 0.3497, 0.6202, 0.4519, 0.3636, 1.0, 0.4545, 1.0, 0.4545, 1.0, 0.3636, 1.0, 0.09091, 1.0, 0.1818, 1.0, 0.1818, 1.0, 0.09091, 1.0, 0.1818, 1.0, 0.2727, 1.0, 0.2727, 1.0, 0.1818, 1.0, 0.2727, 1.0, 0.3636, 1.0, 0.3636, 1.0, 0.2727, 1.0, 0.3636, 1.0, 0.4545, 1.0, 0.4545, 1.0, 0.3636, 1.0, 0.4545, 1.0, 0.5455, 1.0, 0.5455, 1.0, 0.4545, 1.0, 0.5455, 1.0, 0.6364, 1.0, 0.6364, 1.0, 0.5455, 1.0, 0.6364, 1.0, 0.7273, 1.0, 0.7273, 1.0, 0.6364, 1.0, 0.9091, 1.0, 1.0, 1.0, 1.0, 1.0, 0.9091, 1.0, 0.7273, 1.0, 0.8182, 1.0, 0.8182, 1.0, 0.7273, 1.0, -1.788e-07, 1.0, 0.09091, 1.0, 0.09091, 1.0, -1.788e-07, 1.0, 0.8182, 1.0, 0.9091, 1.0, 0.9091, 1.0, 0.8182, 1.0, 0.6364, 1.0, 0.7273, 1.0, 0.7273, 1.0, 0.6364, 1.0, -1.788e-07, 1.0, 0.09091, 1.0, 0.09091, 1.0, -1.788e-07, 1.0, 0.9091, 1.0, 1.0, 1.0, 1.0, 1.0, 0.9091, 1.0, 0.2727, 1.0, 0.3636, 1.0, 0.3636, 1.0, 0.2727, 1.0, 0.5455, 1.0, 0.6364, 1.0, 0.6364, 1.0, 0.5455, 1.0, 0.8182, 1.0, 0.9091, 1.0, 0.9091, 1.0, 0.8182, 1.0, 0.1818, 1.0, 0.2727, 1.0, 0.2727, 1.0, 0.1818, 1.0, 0.4545, 1.0, 0.5455, 1.0, 0.5455, 1.0, 0.4545, 1.0, 0.7273, 1.0, 0.8182, 1.0, 0.8182, 1.0, 0.7273, 1.0, 0.09091, 1.0, 0.1818, 1.0, 0.1818, 1.0, 0.09091, 1.0, 0.6364, 1.0, 0.7273, 1.0, 0.7273, 1.0, 0.6364, 1.0, 0.1818, 1.0, 0.2727, 1.0, 0.2727, 1.0, 0.1818, 1.0, 0.4545, 1.0, 0.5455, 1.0, 0.5455, 1.0, 0.4545, 1.0, 0.7273, 1.0, 0.8182, 1.0, 0.8182, 1.0, 0.7273, 1.0, 0.09091, 1.0, 0.1818, 1.0, 0.1818, 1.0, 0.09091, 1.0, 0.3636, 1.0, 0.4545, 1.0, 0.4545, 1.0, 0.3636, 1.0, 0.6364, 1.0, 0.7273, 1.0, 0.7273, 1.0, 0.6364, 1.0, -1.788e-07, 1.0, 0.09091, 1.0, 0.09091, 1.0, -1.788e-07, 1.0, 0.9091, 1.0, 1.0, 1.0, 1.0, 1.0, 0.9091, 1.0, 0.2727, 1.0, 0.3636, 1.0, 0.3636, 1.0, 0.2727, 1.0, 0.5455, 1.0, 0.6364, 1.0, 0.6364, 1.0, 0.5455, 1.0, 0.8182, 1.0, 0.9091, 1.0, 0.9091, 1.0, 0.8182, 1.0, -1.788e-07, 1.0, 0.09091, 1.0, 0.09091, 1.0, -1.788e-07, 1.0, 0.9091, 1.0, 1.0, 1.0, 1.0, 1.0, 0.9091, 1.0, 0.2727, 1.0, 0.3636, 1.0, 0.3636, 1.0, 0.2727, 1.0, 0.5455, 1.0, 0.6364, 1.0, 0.6364, 1.0, 0.5455, 1.0, 0.8182, 1.0, 0.9091, 1.0, 0.9091, 1.0, 0.8182, 1.0, 0.1818, 1.0, 0.2727, 1.0, 0.2727, 1.0, 0.1818, 1.0, 0.4545, 1.0, 0.5455, 1.0, 0.5455, 1.0, 0.4545, 1.0, 0.7273, 1.0, 0.8182, 1.0, 0.8182, 1.0, 0.7273, 1.0, 0.09091, 1.0, 0.1818, 1.0, 0.1818, 1.0, 0.09091, 1.0, 0.3636, 1.0, 0.4545, 1.0, 0.4545, 1.0, 0.3636, 1.0, 0.3798, 0.4519, 0.25, 0.49, 0.1202, 0.4519, 0.03169, 0.3497, 0.01244, 0.2158, 0.06862, 0.09283, 0.1824, 0.01972, 0.3176, 0.01972, 0.4314, 0.09283, 0.4876, 0.2158, 0.4683, 0.3497, 0.1818, 1.0, 0.2727, 1.0, 0.2727, 1.0, 0.1818, 1.0, 0.4545, 1.0, 0.5455, 1.0, 0.5455, 1.0, 0.4545, 1.0, 0.7273, 1.0, 0.8182, 1.0, 0.8182, 1.0, 0.7273, 1.0, 0.09091, 1.0, 0.1818, 1.0, 0.1818, 1.0, 0.09091, 1.0, 0.3636, 1.0, 0.4545, 1.0, 0.4545, 1.0, 0.3636, 1.0, 0.6364, 1.0, 0.7273, 1.0, 0.7273, 1.0, 0.6364, 1.0, -1.788e-07, 1.0, 0.09091, 1.0, 0.09091, 1.0, -1.788e-07, 1.0, 0.9091, 1.0, 1.0, 1.0, 1.0, 1.0, 0.9091, 1.0, 0.2727, 1.0, 0.3636, 1.0, 0.3636, 1.0, 0.2727, 1.0, 0.5455, 1.0, 0.6364, 1.0, 0.6364, 1.0, 0.5455, 1.0, 1.0, 0.5, 1.0, 1.0, 0.9091, 1.0, 0.9091, 0.5, 0.9091, 0.5, 0.9091, 1.0, 0.8182, 1.0, 0.8182, 0.5, 0.8182, 0.5, 0.8182, 1.0, 0.7273, 1.0, 0.7273, 0.5, 0.7273, 0.5, 0.7273, 1.0, 0.6364, 1.0, 0.6364, 0.5, 0.6364, 0.5, 0.6364, 1.0, 0.5455, 1.0, 0.5455, 0.5, 0.5455, 0.5, 0.5455, 1.0, 0.4545, 1.0, 0.4545, 0.5, 0.4545, 0.5, 0.4545, 1.0, 0.3636, 1.0, 0.3636, 0.5, 0.3636, 0.5, 0.3636, 1.0, 0.2727, 1.0, 0.2727, 0.5, 0.2727, 0.5, 0.2727, 1.0, 0.1818, 1.0, 0.1818, 0.5, 0.8182, 1.0, 0.9091, 1.0, 0.9091, 1.0, 0.8182, 1.0, 0.1818, 0.5, 0.1818, 1.0, 0.09091, 1.0, 0.09091, 0.5, 0.09091, 0.5, 0.09091, 1.0, -1.788e-07, 1.0, -1.788e-07, 0.5, 0.75, 0.49, 0.8798, 0.4519, 0.9683, 0.3497, 0.9876, 0.2158, 0.9314, 0.09283, 0.8176, 0.01972, 0.6824, 0.01972, 0.5686, 0.09283, 0.5124, 0.2158, 0.5317, 0.3497, 0.6202, 0.4519, 0.3636, 1.0, 0.4545, 1.0, 0.4545, 1.0, 0.3636, 1.0, 0.09091, 1.0, 0.1818, 1.0, 0.1818, 1.0, 0.09091, 1.0, 0.1818, 1.0, 0.2727, 1.0, 0.2727, 1.0, 0.1818, 1.0, 0.2727, 1.0, 0.3636, 1.0, 0.3636, 1.0, 0.2727, 1.0, 0.3636, 1.0, 0.4545, 1.0, 0.4545, 1.0, 0.3636, 1.0, 0.4545, 1.0, 0.5455, 1.0, 0.5455, 1.0, 0.4545, 1.0, 0.5455, 1.0, 0.6364, 1.0, 0.6364, 1.0, 0.5455, 1.0, 0.6364, 1.0, 0.7273, 1.0, 0.7273, 1.0, 0.6364, 1.0, 0.9091, 1.0, 1.0, 1.0, 1.0, 1.0, 0.9091, 1.0, 0.7273, 1.0, 0.8182, 1.0, 0.8182, 1.0, 0.7273, 1.0, -1.788e-07, 1.0, 0.09091, 1.0, 0.09091, 1.0, -1.788e-07, 1.0, 0.8182, 1.0, 0.9091, 1.0, 0.9091, 1.0, 0.8182, 1.0, 0.6364, 1.0, 0.7273, 1.0, 0.7273, 1.0, 0.6364, 1.0, -1.788e-07, 1.0, 0.09091, 1.0, 0.09091, 1.0, -1.788e-07, 1.0, 0.9091, 1.0, 1.0, 1.0, 1.0, 1.0, 0.9091, 1.0, 0.2727, 1.0, 0.3636, 1.0, 0.3636, 1.0, 0.2727, 1.0, 0.5455, 1.0, 0.6364, 1.0, 0.6364, 1.0, 0.5455, 1.0, 0.8182, 1.0, 0.9091, 1.0, 0.9091, 1.0, 0.8182, 1.0, 0.1818, 1.0, 0.2727, 1.0, 0.2727, 1.0, 0.1818, 1.0, 0.4545, 1.0, 0.5455, 1.0, 0.5455, 1.0, 0.4545, 1.0, 0.7273, 1.0, 0.8182, 1.0, 0.8182, 1.0, 0.7273, 1.0, 0.09091, 1.0, 0.1818, 1.0, 0.1818, 1.0, 0.09091, 1.0, 0.6364, 1.0, 0.7273, 1.0, 0.7273, 1.0, 0.6364, 1.0, 0.1818, 1.0, 0.2727, 1.0, 0.2727, 1.0, 0.1818, 1.0, 0.4545, 1.0, 0.5455, 1.0, 0.5455, 1.0, 0.4545, 1.0, 0.7273, 1.0, 0.8182, 1.0, 0.8182, 1.0, 0.7273, 1.0, 0.09091, 1.0, 0.1818, 1.0, 0.1818, 1.0, 0.09091, 1.0, 0.3636, 1.0, 0.4545, 1.0, 0.4545, 1.0, 0.3636, 1.0, 0.6364, 1.0, 0.7273, 1.0, 0.7273, 1.0, 0.6364, 1.0, -1.788e-07, 1.0, 0.09091, 1.0, 0.09091, 1.0, -1.788e-07, 1.0, 0.9091, 1.0, 1.0, 1.0, 1.0, 1.0, 0.9091, 1.0, 0.2727, 1.0, 0.3636, 1.0, 0.3636, 1.0, 0.2727, 1.0, 0.5455, 1.0, 0.6364, 1.0, 0.6364, 1.0, 0.5455, 1.0, 0.8182, 1.0, 0.9091, 1.0, 0.9091, 1.0, 0.8182, 1.0, -1.788e-07, 1.0, 0.09091, 1.0, 0.09091, 1.0, -1.788e-07, 1.0, 0.9091, 1.0, 1.0, 1.0, 1.0, 1.0, 0.9091, 1.0, 0.2727, 1.0, 0.3636, 1.0, 0.3636, 1.0, 0.2727, 1.0, 0.5455, 1.0, 0.6364, 1.0, 0.6364, 1.0, 0.5455, 1.0, 0.8182, 1.0, 0.9091, 1.0, 0.9091, 1.0, 0.8182, 1.0, 0.1818, 1.0, 0.2727, 1.0, 0.2727, 1.0, 0.1818, 1.0, 0.4545, 1.0, 0.5455, 1.0, 0.5455, 1.0, 0.4545, 1.0, 0.7273, 1.0, 0.8182, 1.0, 0.8182, 1.0, 0.7273, 1.0, 0.09091, 1.0, 0.1818, 1.0, 0.1818, 1.0, 0.09091, 1.0, 0.3636, 1.0, 0.4545, 1.0, 0.4545, 1.0, 0.3636, 1.0, 0.3798, 0.4519, 0.25, 0.49, 0.1202, 0.4519, 0.03169, 0.3497, 0.01244, 0.2158, 0.06862, 0.09283, 0.1824, 0.01972, 0.3176, 0.01972, 0.4314, 0.09283, 0.4876, 0.2158, 0.4683, 0.3497, 0.1818, 1.0, 0.2727, 1.0, 0.2727, 1.0, 0.1818, 1.0, 0.4545, 1.0, 0.5455, 1.0, 0.5455, 1.0, 0.4545, 1.0, 0.7273, 1.0, 0.8182, 1.0, 0.8182, 1.0, 0.7273, 1.0, 0.09091, 1.0, 0.1818, 1.0, 0.1818, 1.0, 0.09091, 1.0, 0.3636, 1.0, 0.4545, 1.0, 0.4545, 1.0, 0.3636, 1.0, 0.6364, 1.0, 0.7273, 1.0, 0.7273, 1.0, 0.6364, 1.0, -1.788e-07, 1.0, 0.09091, 1.0, 0.09091, 1.0, -1.788e-07, 1.0, 0.9091, 1.0, 1.0, 1.0, 1.0, 1.0, 0.9091, 1.0, 0.2727, 1.0, 0.3636, 1.0, 0.3636, 1.0, 0.2727, 1.0, 0.5455, 1.0, 0.6364, 1.0, 0.6364, 1.0, 0.5455, 1.0])
me_cube_004.update()
me_cube_005 = bpy.data.meshes.new('Cube.005')
me_cube_005.from_pydata([(-0.9546, 0.8913, 3.185e-08), (-1.572, 0.8913, 8.701e-08), (-0.9546, 0.8694, 0.1668), (-1.572, 0.8694, 0.1668), (-0.9546, 0.8107, 0.2806), (-1.572, 0.8107, 0.2806), (-0.9546, 0.7338, 0.3054), (-1.572, 0.7338, 0.3054), (-0.9546, 0.6631, 0.2332), (-1.572, 0.6631, 0.2332), (-0.9546, 0.6211, 0.08692), (-1.572, 0.6211, 0.08692), (-0.9546, 0.6211, -0.08692), (-1.572, 0.6211, -0.08692), (-0.9546, 0.6631, -0.2332), (-1.572, 0.6631, -0.2332), (-0.9546, 0.7338, -0.3054), (-1.572, 0.7338, -0.3054), (-0.9546, 0.8107, -0.2806), (-1.572, 0.8107, -0.2806), (-0.9546, 0.8694, -0.1668), (-1.572, 0.8694, -0.1668), (-1.653, 0.8728, 0.1716), (-1.653, 0.8953, 8.714e-08), (-1.653, 0.8124, 0.2888), (-1.653, 0.7332, 0.3142), (-1.653, 0.6605, 0.2399), (-1.653, 0.6173, 0.08944), (-1.653, 0.6173, -0.08944), (-1.653, 0.6605, -0.2399), (-1.653, 0.7332, -0.3142), (-1.653, 0.8124, -0.2888), (-1.653, 0.8728, -0.1716), (-1.708, 0.8829, 0.1862), (-1.708, 0.9073, 8.615e-08), (-1.708, 0.8174, 0.3133), (-1.708, 0.7315, 0.3409), (-1.708, 0.6526, 0.2603), (-1.708, 0.6057, 0.09702), (-1.708, 0.6057, -0.09702), (-1.708, 0.6526, -0.2603), (-1.708, 0.7315, -0.3409), (-1.708, 0.8174, -0.3133), (-1.708, 0.8829, -0.1862), (-1.793, 0.8894, 0.1955), (-1.793, 0.915, 8.652e-08), (-1.793, 0.8205, 0.3289), (-1.793, 0.7304, 0.3579), (-1.793, 0.6476, 0.2732), (-1.793, 0.5984, 0.1019), (-1.793, 0.5984, -0.1019), (-1.793, 0.6476, -0.2732), (-1.793, 0.7304, -0.3579), (-1.793, 0.8205, -0.3289), (-1.793, 0.8894, -0.1955), (-1.793, 0.8731, 0.1721), (-1.793, 0.8957, 8.368e-08), (-1.793, 0.8125, 0.2895), (-1.793, 0.7332, 0.315), (-1.793, 0.6603, 0.2405), (-1.793, 0.6169, 0.08967), (-1.793, 0.6169, -0.08967), (-1.793, 0.6603, -0.2405), (-1.793, 0.7332, -0.315), (-1.793, 0.8125, -0.2895), (-1.793, 0.8731, -0.1721), (-1.724, 0.8464, 0.1337), (-1.724, 0.8639, 8.163e-08), (-1.724, 0.7993, 0.2249), (-1.724, 0.7377, 0.2447), (-1.724, 0.6811, 0.1869), (-1.724, 0.6474, 0.06966), (-1.724, 0.6474, -0.06966), (-1.724, 0.6811, -0.1869), (-1.724, 0.7377, -0.2447), (-1.724, 0.7993, -0.2249), (-1.724, 0.8464, -0.1337), (-0.9546, 0.8913, 3.185e-08), (-1.572, 0.8913, 8.701e-08), (-0.9546, 0.8694, 0.1668), (-1.572, 0.8694, 0.1668), (-0.9546, 0.8107, 0.2806), (-1.572, 0.8107, 0.2806), (-0.9546, 0.7338, 0.3054), (-1.572, 0.7338, 0.3054), (-0.9546, 0.6631, 0.2332), (-1.572, 0.6631, 0.2332), (-0.9546, 0.6211, 0.08692), (-1.572, 0.6211, 0.08692), (-0.9546, 0.6211, -0.08692), (-1.572, 0.6211, -0.08692), (-0.9546, 0.6631, -0.2332), (-1.572, 0.6631, -0.2332), (-0.9546, 0.7338, -0.3054), (-1.572, 0.7338, -0.3054), (-0.9546, 0.8107, -0.2806), (-1.572, 0.8107, -0.2806), (-0.9546, 0.8694, -0.1668), (-1.572, 0.8694, -0.1668), (-1.653, 0.8728, 0.1716), (-1.653, 0.8953, 8.714e-08), (-1.653, 0.8124, 0.2888), (-1.653, 0.7332, 0.3142), (-1.653, 0.6605, 0.2399), (-1.653, 0.6173, 0.08944), (-1.653, 0.6173, -0.08944), (-1.653, 0.6605, -0.2399), (-1.653, 0.7332, -0.3142), (-1.653, 0.8124, -0.2888), (-1.653, 0.8728, -0.1716), (-1.708, 0.8829, 0.1862), (-1.708, 0.9073, 8.615e-08), (-1.708, 0.8174, 0.3133), (-1.708, 0.7315, 0.3409), (-1.708, 0.6526, 0.2603), (-1.708, 0.6057, 0.09702), (-1.708, 0.6057, -0.09702), (-1.708, 0.6526, -0.2603), (-1.708, 0.7315, -0.3409), (-1.708, 0.8174, -0.3133), (-1.708, 0.8829, -0.1862), (-1.793, 0.8894, 0.1955), (-1.793, 0.915, 8.652e-08), (-1.793, 0.8205, 0.3289), (-1.793, 0.7304, 0.3579), (-1.793, 0.6476, 0.2732), (-1.793, 0.5984, 0.1019), (-1.793, 0.5984, -0.1019), (-1.793, 0.6476, -0.2732), (-1.793, 0.7304, -0.3579), (-1.793, 0.8205, -0.3289), (-1.793, 0.8894, -0.1955), (-1.793, 0.8731, 0.1721), (-1.793, 0.8957, 8.368e-08), (-1.793, 0.8125, 0.2895), (-1.793, 0.7332, 0.315), (-1.793, 0.6603, 0.2405), (-1.793, 0.6169, 0.08967), (-1.793, 0.6169, -0.08967), (-1.793, 0.6603, -0.2405), (-1.793, 0.7332, -0.315), (-1.793, 0.8125, -0.2895), (-1.793, 0.8731, -0.1721), (-1.724, 0.8464, 0.1337), (-1.724, 0.8639, 8.163e-08), (-1.724, 0.7993, 0.2249), (-1.724, 0.7377, 0.2447), (-1.724, 0.6811, 0.1869), (-1.724, 0.6474, 0.06966), (-1.724, 0.6474, -0.06966), (-1.724, 0.6811, -0.1869), (-1.724, 0.7377, -0.2447), (-1.724, 0.7993, -0.2249), (-1.724, 0.8464, -0.1337)], [], [(0, 1, 3, 2), (2, 3, 5, 4), (4, 5, 7, 6), (6, 7, 9, 8), (8, 9, 11, 10), (10, 11, 13, 12), (12, 13, 15, 14), (14, 15, 17, 16), (16, 17, 19, 18), (5, 3, 22, 24), (18, 19, 21, 20), (20, 21, 1, 0), (0, 2, 4, 6, 8, 10, 12, 14, 16, 18, 20), (29, 28, 39, 40), (21, 19, 31, 32), (19, 17, 30, 31), (17, 15, 29, 30), (15, 13, 28, 29), (13, 11, 27, 28), (11, 9, 26, 27), (9, 7, 25, 26), (3, 1, 23, 22), (7, 5, 24, 25), (1, 21, 32, 23), (35, 33, 44, 46), (26, 25, 36, 37), (23, 32, 43, 34), (22, 23, 34, 33), (30, 29, 40, 41), (27, 26, 37, 38), (24, 22, 33, 35), (31, 30, 41, 42), (28, 27, 38, 39), (25, 24, 35, 36), (32, 31, 42, 43), (48, 47, 58, 59), (42, 41, 52, 53), (39, 38, 49, 50), (36, 35, 46, 47), (43, 42, 53, 54), (40, 39, 50, 51), (37, 36, 47, 48), (34, 43, 54, 45), (33, 34, 45, 44), (41, 40, 51, 52), (38, 37, 48, 49), (57, 55, 66, 68), (45, 54, 65, 56), (44, 45, 56, 55), (52, 51, 62, 63), (49, 48, 59, 60), (46, 44, 55, 57), (53, 52, 63, 64), (50, 49, 60, 61), (47, 46, 57, 58), (54, 53, 64, 65), (51, 50, 61, 62), (66, 67, 76, 75, 74, 73, 72, 71, 70, 69, 68), (64, 63, 74, 75), (61, 60, 71, 72), (58, 57, 68, 69), (65, 64, 75, 76), (62, 61, 72, 73), (59, 58, 69, 70), (56, 65, 76, 67), (55, 56, 67, 66), (63, 62, 73, 74), (60, 59, 70, 71), (77, 78, 80, 79), (79, 80, 82, 81), (81, 82, 84, 83), (83, 84, 86, 85), (85, 86, 88, 87), (87, 88, 90, 89), (89, 90, 92, 91), (91, 92, 94, 93), (93, 94, 96, 95), (82, 80, 99, 101), (95, 96, 98, 97), (97, 98, 78, 77), (77, 79, 81, 83, 85, 87, 89, 91, 93, 95, 97), (106, 105, 116, 117), (98, 96, 108, 109), (96, 94, 107, 108), (94, 92, 106, 107), (92, 90, 105, 106), (90, 88, 104, 105), (88, 86, 103, 104), (86, 84, 102, 103), (80, 78, 100, 99), (84, 82, 101, 102), (78, 98, 109, 100), (112, 110, 121, 123), (103, 102, 113, 114), (100, 109, 120, 111), (99, 100, 111, 110), (107, 106, 117, 118), (104, 103, 114, 115), (101, 99, 110, 112), (108, 107, 118, 119), (105, 104, 115, 116), (102, 101, 112, 113), (109, 108, 119, 120), (125, 124, 135, 136), (119, 118, 129, 130), (116, 115, 126, 127), (113, 112, 123, 124), (120, 119, 130, 131), (117, 116, 127, 128), (114, 113, 124, 125), (111, 120, 131, 122), (110, 111, 122, 121), (118, 117, 128, 129), (115, 114, 125, 126), (134, 132, 143, 145), (122, 131, 142, 133), (121, 122, 133, 132), (129, 128, 139, 140), (126, 125, 136, 137), (123, 121, 132, 134), (130, 129, 140, 141), (127, 126, 137, 138), (124, 123, 134, 135), (131, 130, 141, 142), (128, 127, 138, 139), (143, 144, 153, 152, 151, 150, 149, 148, 147, 146, 145), (141, 140, 151, 152), (138, 137, 148, 149), (135, 134, 145, 146), (142, 141, 152, 153), (139, 138, 149, 150), (136, 135, 146, 147), (133, 142, 153, 144), (132, 133, 144, 143), (140, 139, 150, 151), (137, 136, 147, 148)])
_uv = me_cube_005.uv_layers.new(name='UVMap')
_uv.uv.foreach_set('vector', [1.0, 0.5, 1.0, 1.0, 0.9091, 1.0, 0.9091, 0.5, 0.9091, 0.5, 0.9091, 1.0, 0.8182, 1.0, 0.8182, 0.5, 0.8182, 0.5, 0.8182, 1.0, 0.7273, 1.0, 0.7273, 0.5, 0.7273, 0.5, 0.7273, 1.0, 0.6364, 1.0, 0.6364, 0.5, 0.6364, 0.5, 0.6364, 1.0, 0.5455, 1.0, 0.5455, 0.5, 0.5455, 0.5, 0.5455, 1.0, 0.4545, 1.0, 0.4545, 0.5, 0.4545, 0.5, 0.4545, 1.0, 0.3636, 1.0, 0.3636, 0.5, 0.3636, 0.5, 0.3636, 1.0, 0.2727, 1.0, 0.2727, 0.5, 0.2727, 0.5, 0.2727, 1.0, 0.1818, 1.0, 0.1818, 0.5, 0.8182, 1.0, 0.9091, 1.0, 0.9091, 1.0, 0.8182, 1.0, 0.1818, 0.5, 0.1818, 1.0, 0.09091, 1.0, 0.09091, 0.5, 0.09091, 0.5, 0.09091, 1.0, -1.788e-07, 1.0, -1.788e-07, 0.5, 0.75, 0.49, 0.8798, 0.4519, 0.9683, 0.3497, 0.9876, 0.2158, 0.9314, 0.09283, 0.8176, 0.01972, 0.6824, 0.01972, 0.5686, 0.09283, 0.5124, 0.2158, 0.5317, 0.3497, 0.6202, 0.4519, 0.3636, 1.0, 0.4545, 1.0, 0.4545, 1.0, 0.3636, 1.0, 0.09091, 1.0, 0.1818, 1.0, 0.1818, 1.0, 0.09091, 1.0, 0.1818, 1.0, 0.2727, 1.0, 0.2727, 1.0, 0.1818, 1.0, 0.2727, 1.0, 0.3636, 1.0, 0.3636, 1.0, 0.2727, 1.0, 0.3636, 1.0, 0.4545, 1.0, 0.4545, 1.0, 0.3636, 1.0, 0.4545, 1.0, 0.5455, 1.0, 0.5455, 1.0, 0.4545, 1.0, 0.5455, 1.0, 0.6364, 1.0, 0.6364, 1.0, 0.5455, 1.0, 0.6364, 1.0, 0.7273, 1.0, 0.7273, 1.0, 0.6364, 1.0, 0.9091, 1.0, 1.0, 1.0, 1.0, 1.0, 0.9091, 1.0, 0.7273, 1.0, 0.8182, 1.0, 0.8182, 1.0, 0.7273, 1.0, -1.788e-07, 1.0, 0.09091, 1.0, 0.09091, 1.0, -1.788e-07, 1.0, 0.8182, 1.0, 0.9091, 1.0, 0.9091, 1.0, 0.8182, 1.0, 0.6364, 1.0, 0.7273, 1.0, 0.7273, 1.0, 0.6364, 1.0, -1.788e-07, 1.0, 0.09091, 1.0, 0.09091, 1.0, -1.788e-07, 1.0, 0.9091, 1.0, 1.0, 1.0, 1.0, 1.0, 0.9091, 1.0, 0.2727, 1.0, 0.3636, 1.0, 0.3636, 1.0, 0.2727, 1.0, 0.5455, 1.0, 0.6364, 1.0, 0.6364, 1.0, 0.5455, 1.0, 0.8182, 1.0, 0.9091, 1.0, 0.9091, 1.0, 0.8182, 1.0, 0.1818, 1.0, 0.2727, 1.0, 0.2727, 1.0, 0.1818, 1.0, 0.4545, 1.0, 0.5455, 1.0, 0.5455, 1.0, 0.4545, 1.0, 0.7273, 1.0, 0.8182, 1.0, 0.8182, 1.0, 0.7273, 1.0, 0.09091, 1.0, 0.1818, 1.0, 0.1818, 1.0, 0.09091, 1.0, 0.6364, 1.0, 0.7273, 1.0, 0.7273, 1.0, 0.6364, 1.0, 0.1818, 1.0, 0.2727, 1.0, 0.2727, 1.0, 0.1818, 1.0, 0.4545, 1.0, 0.5455, 1.0, 0.5455, 1.0, 0.4545, 1.0, 0.7273, 1.0, 0.8182, 1.0, 0.8182, 1.0, 0.7273, 1.0, 0.09091, 1.0, 0.1818, 1.0, 0.1818, 1.0, 0.09091, 1.0, 0.3636, 1.0, 0.4545, 1.0, 0.4545, 1.0, 0.3636, 1.0, 0.6364, 1.0, 0.7273, 1.0, 0.7273, 1.0, 0.6364, 1.0, -1.788e-07, 1.0, 0.09091, 1.0, 0.09091, 1.0, -1.788e-07, 1.0, 0.9091, 1.0, 1.0, 1.0, 1.0, 1.0, 0.9091, 1.0, 0.2727, 1.0, 0.3636, 1.0, 0.3636, 1.0, 0.2727, 1.0, 0.5455, 1.0, 0.6364, 1.0, 0.6364, 1.0, 0.5455, 1.0, 0.8182, 1.0, 0.9091, 1.0, 0.9091, 1.0, 0.8182, 1.0, -1.788e-07, 1.0, 0.09091, 1.0, 0.09091, 1.0, -1.788e-07, 1.0, 0.9091, 1.0, 1.0, 1.0, 1.0, 1.0, 0.9091, 1.0, 0.2727, 1.0, 0.3636, 1.0, 0.3636, 1.0, 0.2727, 1.0, 0.5455, 1.0, 0.6364, 1.0, 0.6364, 1.0, 0.5455, 1.0, 0.8182, 1.0, 0.9091, 1.0, 0.9091, 1.0, 0.8182, 1.0, 0.1818, 1.0, 0.2727, 1.0, 0.2727, 1.0, 0.1818, 1.0, 0.4545, 1.0, 0.5455, 1.0, 0.5455, 1.0, 0.4545, 1.0, 0.7273, 1.0, 0.8182, 1.0, 0.8182, 1.0, 0.7273, 1.0, 0.09091, 1.0, 0.1818, 1.0, 0.1818, 1.0, 0.09091, 1.0, 0.3636, 1.0, 0.4545, 1.0, 0.4545, 1.0, 0.3636, 1.0, 0.3798, 0.4519, 0.25, 0.49, 0.1202, 0.4519, 0.03169, 0.3497, 0.01244, 0.2158, 0.06862, 0.09283, 0.1824, 0.01972, 0.3176, 0.01972, 0.4314, 0.09283, 0.4876, 0.2158, 0.4683, 0.3497, 0.1818, 1.0, 0.2727, 1.0, 0.2727, 1.0, 0.1818, 1.0, 0.4545, 1.0, 0.5455, 1.0, 0.5455, 1.0, 0.4545, 1.0, 0.7273, 1.0, 0.8182, 1.0, 0.8182, 1.0, 0.7273, 1.0, 0.09091, 1.0, 0.1818, 1.0, 0.1818, 1.0, 0.09091, 1.0, 0.3636, 1.0, 0.4545, 1.0, 0.4545, 1.0, 0.3636, 1.0, 0.6364, 1.0, 0.7273, 1.0, 0.7273, 1.0, 0.6364, 1.0, -1.788e-07, 1.0, 0.09091, 1.0, 0.09091, 1.0, -1.788e-07, 1.0, 0.9091, 1.0, 1.0, 1.0, 1.0, 1.0, 0.9091, 1.0, 0.2727, 1.0, 0.3636, 1.0, 0.3636, 1.0, 0.2727, 1.0, 0.5455, 1.0, 0.6364, 1.0, 0.6364, 1.0, 0.5455, 1.0, 1.0, 0.5, 1.0, 1.0, 0.9091, 1.0, 0.9091, 0.5, 0.9091, 0.5, 0.9091, 1.0, 0.8182, 1.0, 0.8182, 0.5, 0.8182, 0.5, 0.8182, 1.0, 0.7273, 1.0, 0.7273, 0.5, 0.7273, 0.5, 0.7273, 1.0, 0.6364, 1.0, 0.6364, 0.5, 0.6364, 0.5, 0.6364, 1.0, 0.5455, 1.0, 0.5455, 0.5, 0.5455, 0.5, 0.5455, 1.0, 0.4545, 1.0, 0.4545, 0.5, 0.4545, 0.5, 0.4545, 1.0, 0.3636, 1.0, 0.3636, 0.5, 0.3636, 0.5, 0.3636, 1.0, 0.2727, 1.0, 0.2727, 0.5, 0.2727, 0.5, 0.2727, 1.0, 0.1818, 1.0, 0.1818, 0.5, 0.8182, 1.0, 0.9091, 1.0, 0.9091, 1.0, 0.8182, 1.0, 0.1818, 0.5, 0.1818, 1.0, 0.09091, 1.0, 0.09091, 0.5, 0.09091, 0.5, 0.09091, 1.0, -1.788e-07, 1.0, -1.788e-07, 0.5, 0.75, 0.49, 0.8798, 0.4519, 0.9683, 0.3497, 0.9876, 0.2158, 0.9314, 0.09283, 0.8176, 0.01972, 0.6824, 0.01972, 0.5686, 0.09283, 0.5124, 0.2158, 0.5317, 0.3497, 0.6202, 0.4519, 0.3636, 1.0, 0.4545, 1.0, 0.4545, 1.0, 0.3636, 1.0, 0.09091, 1.0, 0.1818, 1.0, 0.1818, 1.0, 0.09091, 1.0, 0.1818, 1.0, 0.2727, 1.0, 0.2727, 1.0, 0.1818, 1.0, 0.2727, 1.0, 0.3636, 1.0, 0.3636, 1.0, 0.2727, 1.0, 0.3636, 1.0, 0.4545, 1.0, 0.4545, 1.0, 0.3636, 1.0, 0.4545, 1.0, 0.5455, 1.0, 0.5455, 1.0, 0.4545, 1.0, 0.5455, 1.0, 0.6364, 1.0, 0.6364, 1.0, 0.5455, 1.0, 0.6364, 1.0, 0.7273, 1.0, 0.7273, 1.0, 0.6364, 1.0, 0.9091, 1.0, 1.0, 1.0, 1.0, 1.0, 0.9091, 1.0, 0.7273, 1.0, 0.8182, 1.0, 0.8182, 1.0, 0.7273, 1.0, -1.788e-07, 1.0, 0.09091, 1.0, 0.09091, 1.0, -1.788e-07, 1.0, 0.8182, 1.0, 0.9091, 1.0, 0.9091, 1.0, 0.8182, 1.0, 0.6364, 1.0, 0.7273, 1.0, 0.7273, 1.0, 0.6364, 1.0, -1.788e-07, 1.0, 0.09091, 1.0, 0.09091, 1.0, -1.788e-07, 1.0, 0.9091, 1.0, 1.0, 1.0, 1.0, 1.0, 0.9091, 1.0, 0.2727, 1.0, 0.3636, 1.0, 0.3636, 1.0, 0.2727, 1.0, 0.5455, 1.0, 0.6364, 1.0, 0.6364, 1.0, 0.5455, 1.0, 0.8182, 1.0, 0.9091, 1.0, 0.9091, 1.0, 0.8182, 1.0, 0.1818, 1.0, 0.2727, 1.0, 0.2727, 1.0, 0.1818, 1.0, 0.4545, 1.0, 0.5455, 1.0, 0.5455, 1.0, 0.4545, 1.0, 0.7273, 1.0, 0.8182, 1.0, 0.8182, 1.0, 0.7273, 1.0, 0.09091, 1.0, 0.1818, 1.0, 0.1818, 1.0, 0.09091, 1.0, 0.6364, 1.0, 0.7273, 1.0, 0.7273, 1.0, 0.6364, 1.0, 0.1818, 1.0, 0.2727, 1.0, 0.2727, 1.0, 0.1818, 1.0, 0.4545, 1.0, 0.5455, 1.0, 0.5455, 1.0, 0.4545, 1.0, 0.7273, 1.0, 0.8182, 1.0, 0.8182, 1.0, 0.7273, 1.0, 0.09091, 1.0, 0.1818, 1.0, 0.1818, 1.0, 0.09091, 1.0, 0.3636, 1.0, 0.4545, 1.0, 0.4545, 1.0, 0.3636, 1.0, 0.6364, 1.0, 0.7273, 1.0, 0.7273, 1.0, 0.6364, 1.0, -1.788e-07, 1.0, 0.09091, 1.0, 0.09091, 1.0, -1.788e-07, 1.0, 0.9091, 1.0, 1.0, 1.0, 1.0, 1.0, 0.9091, 1.0, 0.2727, 1.0, 0.3636, 1.0, 0.3636, 1.0, 0.2727, 1.0, 0.5455, 1.0, 0.6364, 1.0, 0.6364, 1.0, 0.5455, 1.0, 0.8182, 1.0, 0.9091, 1.0, 0.9091, 1.0, 0.8182, 1.0, -1.788e-07, 1.0, 0.09091, 1.0, 0.09091, 1.0, -1.788e-07, 1.0, 0.9091, 1.0, 1.0, 1.0, 1.0, 1.0, 0.9091, 1.0, 0.2727, 1.0, 0.3636, 1.0, 0.3636, 1.0, 0.2727, 1.0, 0.5455, 1.0, 0.6364, 1.0, 0.6364, 1.0, 0.5455, 1.0, 0.8182, 1.0, 0.9091, 1.0, 0.9091, 1.0, 0.8182, 1.0, 0.1818, 1.0, 0.2727, 1.0, 0.2727, 1.0, 0.1818, 1.0, 0.4545, 1.0, 0.5455, 1.0, 0.5455, 1.0, 0.4545, 1.0, 0.7273, 1.0, 0.8182, 1.0, 0.8182, 1.0, 0.7273, 1.0, 0.09091, 1.0, 0.1818, 1.0, 0.1818, 1.0, 0.09091, 1.0, 0.3636, 1.0, 0.4545, 1.0, 0.4545, 1.0, 0.3636, 1.0, 0.3798, 0.4519, 0.25, 0.49, 0.1202, 0.4519, 0.03169, 0.3497, 0.01244, 0.2158, 0.06862, 0.09283, 0.1824, 0.01972, 0.3176, 0.01972, 0.4314, 0.09283, 0.4876, 0.2158, 0.4683, 0.3497, 0.1818, 1.0, 0.2727, 1.0, 0.2727, 1.0, 0.1818, 1.0, 0.4545, 1.0, 0.5455, 1.0, 0.5455, 1.0, 0.4545, 1.0, 0.7273, 1.0, 0.8182, 1.0, 0.8182, 1.0, 0.7273, 1.0, 0.09091, 1.0, 0.1818, 1.0, 0.1818, 1.0, 0.09091, 1.0, 0.3636, 1.0, 0.4545, 1.0, 0.4545, 1.0, 0.3636, 1.0, 0.6364, 1.0, 0.7273, 1.0, 0.7273, 1.0, 0.6364, 1.0, -1.788e-07, 1.0, 0.09091, 1.0, 0.09091, 1.0, -1.788e-07, 1.0, 0.9091, 1.0, 1.0, 1.0, 1.0, 1.0, 0.9091, 1.0, 0.2727, 1.0, 0.3636, 1.0, 0.3636, 1.0, 0.2727, 1.0, 0.5455, 1.0, 0.6364, 1.0, 0.6364, 1.0, 0.5455, 1.0])
me_cube_005.update()

# ---- objects
ob_cube = bpy.data.objects.new('Cube', me_cube_001)
ob_cube_001 = bpy.data.objects.new('Cube.001', me_cube_002)
ob_cube_002 = bpy.data.objects.new('Cube.002', me_cube_003)
ob_cube_003 = bpy.data.objects.new('Cube.003', me_cube_004)
ob_cube_004 = bpy.data.objects.new('Cube.004', me_cube_005)

# ---- transforms, parenting, visibility, modifiers, constraints
ob_cube.location = (0.0, 0.0, 0.0)
ob_cube.scale = (1.0, 2.237, 1.0)
ob_cube_001.location = (-0.05141, -1.36, 0.0)
ob_cube_001.scale = (1.0, 2.237, 1.0)
ob_cube_002.location = (-0.05141, -2.06, 0.0)
ob_cube_002.scale = (1.0, 2.237, 1.0)
ob_cube_003.location = (-0.05141, -2.76, 0.0)
ob_cube_003.scale = (1.0, 2.237, 1.0)
ob_cube_004.location = (-0.05141, -3.46, 0.0)
ob_cube_004.scale = (1.0, 2.237, 1.0)

# ---- collection membership
scene.collection.objects.link(ob_cube)
scene.collection.objects.link(ob_cube_001)
scene.collection.objects.link(ob_cube_002)
scene.collection.objects.link(ob_cube_003)
scene.collection.objects.link(ob_cube_004)

# ---- scene / render settings (as saved in the file)
scene.frame_start = 1; scene.frame_end = 250; scene.frame_set(1)
scene.render.engine = 'BLENDER_EEVEE_NEXT'
bpy.context.view_layer.update()

# ---- added for rendering (the .blend has no active camera and no usable light): camera, sun
cam_auto = bpy.data.cameras.new('AutoCamera')
cam_auto.lens = 50.0
cam_auto.sensor_width = 36.0
cam_auto.clip_end = 1000.0
ob_auto_camera = bpy.data.objects.new('AutoCamera', cam_auto)
scene.collection.objects.link(ob_auto_camera)
ob_auto_camera.location = (5.85719, -8.46342, 4.44818)
ob_auto_camera.rotation_euler = (1.09748, -7.21219e-08, 0.694738)
scene.camera = ob_auto_camera
light_auto_sun = bpy.data.lights.new('AutoSun', 'SUN')
light_auto_sun.energy = 3.0
light_auto_sun.angle = 0.0523599
ob_auto_sun = bpy.data.objects.new('AutoSun', light_auto_sun)
scene.collection.objects.link(ob_auto_sun)
ob_auto_sun.rotation_euler = (0.872665, 0.174533, 0.523599)
bpy.context.view_layer.update()
